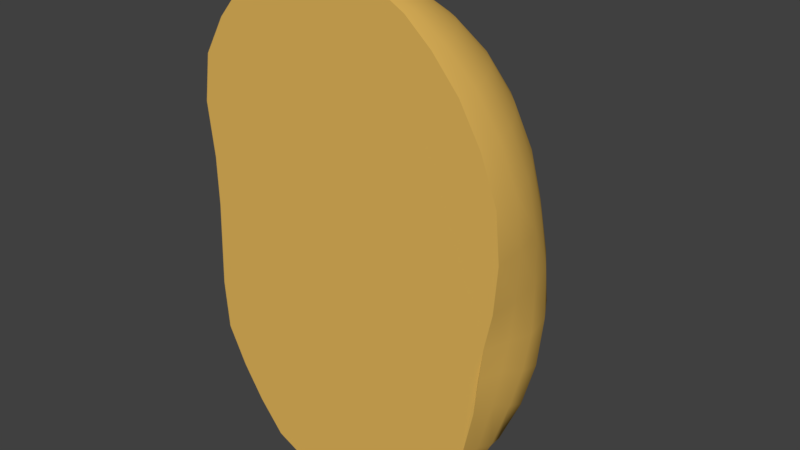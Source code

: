 # Source: Potato_Split.blend  (saved by Blender 2.78.0; exported with 4.5.12 LTS)
import bpy
from mathutils import Matrix  # noqa: F401  (used for matrix-valued properties, if any)

bpy.ops.wm.read_factory_settings(use_empty=True)
scene = bpy.context.scene
scene.name = 'Scene'

# ---- collections
col_collection_1 = bpy.data.collections.new('Collection 1'); scene.collection.children.link(col_collection_1)

# ---- materials (node trees are filled in below, after node groups)
mat_material_001 = bpy.data.materials.new('Material.001')
mat_material_001.alpha_threshold = 0.0
mat_material_001.use_transparent_shadow = False
mat_material_001.diffuse_color = (0.8, 0.4926, 0.1105, 1.0)
mat_material_001.roughness = 0.5
mat_material_001.specular_intensity = 0.5833

# ---- material node trees

# ---- world
world_world = bpy.data.worlds.new('World'); scene.world = world_world
world_world.color = (0.05088, 0.05088, 0.05088)
world_world.use_sun_shadow = False
world_world.sun_shadow_jitter_overblur = 0.0
world_world.cycles.sampling_method = 'MANUAL'

# ---- meshes
me_sphere_001 = bpy.data.meshes.new('Sphere.001')
me_sphere_001.from_pydata([(-0.0889, -0.009215, -1.037), (0.1568, -3.266e-07, 0.9808), (0.3025, -3.192e-07, 0.9239), (0.4526, -3.117e-07, 0.8315), (0.6041, -3.192e-07, 0.7071), (0.7285, -3.341e-07, 0.5556), (0.8209, -2.745e-07, 0.3827), (0.8461, -3.937e-07, 0.1951), (0.8119, 0.0209, 0.001622), (0.7655, 0.02343, -0.1445), (0.7626, -0.003843, -0.2577), (0.7481, -0.01384, -0.3958), (0.6902, -0.01721, -0.5871), (0.6037, -0.01675, -0.7932), (0.4193, -7.061e-06, -0.9238), (0.1749, -0.003526, -0.9919), (-0.01454, 0.001529, 1.002), (-0.2573, 0.006817, 0.9961), (-0.5277, 0.01316, 0.9597), (-0.7448, 0.01669, 0.8782), (-0.8963, 0.01669, 0.7539), (-1.021, 0.01669, 0.6023), (-1.055, 0.01156, 0.415), (-1.009, 0.002707, 0.202), (-1.008, 0.006299, 0.002207), (-1.064, 0.04789, -0.1874), (-1.108, 0.07259, -0.3891), (-1.077, 0.06484, -0.5865), (-0.9653, 0.06321, -0.7432), (-0.8378, 0.06007, -0.8775), (-0.6694, 0.03952, -0.9864), (-0.4074, 0.01056, -1.041)], [], [(2, 1, 16, 17, 18, 19, 20, 21, 22, 23, 24, 25, 26, 27, 28, 29, 30, 31, 0, 15, 14, 13, 12, 11, 10, 9, 8, 7, 6, 5, 4, 3)])
me_sphere_001.polygons.foreach_set('use_smooth', [True] * 1)
_uv = me_sphere_001.uv_layers.new(name='UVMap')
_uv.uv.foreach_set('vector', [0.6454, 0.8187, 0.6339, 0.8095, 0.6232, 0.7901, 0.6102, 0.7559, 0.5976, 0.7121, 0.5907, 0.6672, 0.5901, 0.6232, 0.5926, 0.5778, 0.6024, 0.538, 0.6181, 0.5043, 0.6305, 0.4669, 0.639, 0.4224, 0.6491, 0.3781, 0.663, 0.3454, 0.6789, 0.3316, 0.6942, 0.3238, 0.7102, 0.3269, 0.728, 0.3528, 0.7452, 0.3972, 0.7569, 0.4417, 0.7641, 0.4829, 0.7679, 0.5238, 0.7685, 0.5678, 0.766, 0.6132, 0.7604, 0.6583, 0.7512, 0.6995, 0.7371, 0.7312, 0.7221, 0.7604, 0.7074, 0.7879, 0.6916, 0.8077, 0.6754, 0.8192, 0.6594, 0.8218])
_ca = me_sphere_001.color_attributes.new('Col', 'BYTE_COLOR', 'CORNER')
_ca.data.foreach_set('color', [0.1248, 0.05127, 0.01681, 1.0, 0.1248, 0.05127, 0.01681, 1.0, 0.1274, 0.05286, 0.01764, 1.0, 0.1248, 0.05127, 0.01681, 1.0, 0.1248, 0.05127, 0.01681, 1.0, 0.1248, 0.05127, 0.01681, 1.0, 0.1248, 0.05127, 0.01681, 1.0, 0.1248, 0.05127, 0.01681, 1.0, 0.1248, 0.05127, 0.01681, 1.0, 0.1248, 0.05127, 0.01681, 1.0, 0.1248, 0.05127, 0.01681, 1.0, 0.1248, 0.05127, 0.01681, 1.0, 0.1248, 0.05127, 0.01681, 1.0, 0.1248, 0.05127, 0.01681, 1.0, 0.1248, 0.05127, 0.01681, 1.0, 0.1248, 0.05127, 0.01681, 1.0, 0.1248, 0.05127, 0.01681, 1.0, 0.1248, 0.05127, 0.01681, 1.0, 0.1248, 0.05127, 0.01681, 1.0, 0.1248, 0.05127, 0.01681, 1.0, 0.1248, 0.05127, 0.01681, 1.0, 0.1248, 0.05127, 0.01681, 1.0, 0.1248, 0.05127, 0.01681, 1.0, 0.2232, 0.1356, 0.08022, 1.0, 0.2789, 0.1845, 0.1195, 1.0, 0.1329, 0.05613, 0.01938, 1.0, 0.1248, 0.05127, 0.01681, 1.0, 0.1248, 0.05127, 0.01681, 1.0, 0.1248, 0.05127, 0.01681, 1.0, 0.1248, 0.05127, 0.01681, 1.0, 0.1248, 0.05127, 0.01681, 1.0, 0.1248, 0.05127, 0.01681, 1.0])
me_sphere_001.materials.append(mat_material_001)
me_sphere_001.use_remesh_preserve_volume = False
me_sphere_001.use_remesh_preserve_attributes = False
me_sphere_001.use_mirror_vertex_groups = False
me_sphere_001.update()
me_sphere = bpy.data.meshes.new('Sphere')
me_sphere.from_pydata([(0.01077, 0.1921, 0.9815), (0.03546, 0.3753, 0.9239), (0.07143, 0.5449, 0.8315), (0.1215, 0.6935, 0.7071), (0.1588, 0.8155, 0.5556), (0.1802, 0.9061, 0.3827), (0.1913, 0.9619, 0.1951), (0.1951, 0.9808, 7.55e-08), (0.1913, 0.9619, -0.1951), (0.1802, 0.9061, -0.3827), (0.1622, 0.8155, -0.5556), (0.1379, 0.6935, -0.7071), (0.1084, 0.5449, -0.8315), (0.07373, 0.3751, -0.9245), (0.0103, 0.1868, -0.9951), (0.04351, 0.1806, 0.9811), (0.0923, 0.3536, 0.9239), (0.1536, 0.5133, 0.8315), (0.2306, 0.6533, 0.7071), (0.2927, 0.7682, 0.5556), (0.3376, 0.8536, 0.3827), (0.3643, 0.9061, 0.1951), (0.3795, 0.9239, 7.55e-08), (0.3753, 0.9061, -0.1951), (0.3536, 0.8536, -0.3827), (0.3182, 0.7682, -0.5556), (0.2706, 0.6533, -0.7071), (0.2126, 0.5133, -0.8315), (0.1464, 0.3535, -0.9239), (0.05401, 0.1767, -0.992), (0.07364, 0.1623, 0.9809), (0.1451, 0.3182, 0.9239), (0.2283, 0.4619, 0.8315), (0.3241, 0.5879, 0.7071), (0.4034, 0.6913, 0.5556), (0.4625, 0.7682, 0.3827), (0.4989, 0.8155, 0.1951), (0.529, 0.8315, 7.55e-08), (0.544, 0.8155, -0.1951), (0.5133, 0.7682, -0.3827), (0.468, 0.6913, -0.5556), (0.4067, 0.5879, -0.7071), (0.3184, 0.4619, -0.8315), (0.2135, 0.3182, -0.9239), (0.09261, 0.1594, -0.9898), (0.1006, 0.138, 0.9808), (0.1938, 0.2706, 0.9239), (0.2963, 0.3928, 0.8315), (0.4071, 0.5, 0.7071), (0.4986, 0.5879, 0.5556), (0.5668, 0.6533, 0.3827), (0.6089, 0.6935, 0.1951), (0.6519, 0.7071, 7.55e-08), (0.6842, 0.6935, -0.1951), (0.6607, 0.6516, -0.3826), (0.6204, 0.5816, -0.5525), (0.5417, 0.4979, -0.7046), (0.4228, 0.3928, -0.8315), (0.2789, 0.2706, -0.9239), (0.1253, 0.1356, -0.9883), (0.1239, 0.1084, 0.9808), (0.238, 0.2126, 0.9239), (0.3589, 0.3087, 0.8315), (0.4849, 0.3928, 0.7071), (0.5883, 0.4619, 0.5556), (0.6652, 0.5133, 0.3827), (0.7125, 0.5449, 0.1951), (0.7512, 0.5556, 7.55e-08), (0.7727, 0.5409, -0.1951), (0.7743, 0.4859, -0.3706), (0.7378, 0.4226, -0.5265), (0.6519, 0.3643, -0.6866), (0.5136, 0.3071, -0.8281), (0.3372, 0.2126, -0.9239), (0.1507, 0.1062, -0.9876), (-0.0889, -0.009215, -1.037), (0.142, 0.07466, 0.9808), (0.2734, 0.1464, 0.9239), (0.4103, 0.2126, 0.8315), (0.5503, 0.2706, 0.7071), (0.6652, 0.3182, 0.5556), (0.7505, 0.3536, 0.3827), (0.7967, 0.3753, 0.1951), (0.8025, 0.3827, 7.55e-08), (0.8114, 0.3623, -0.1866), (0.7989, 0.3231, -0.3284), (0.7631, 0.2798, -0.4703), (0.6954, 0.2293, -0.6463), (0.5778, 0.1984, -0.8174), (0.3818, 0.1464, -0.9239), (0.1672, 0.07224, -0.9884), (0.1531, 0.03806, 0.9808), (0.2952, 0.07466, 0.9239), (0.4419, 0.1084, 0.8315), (0.5905, 0.1379, 0.7071), (0.7125, 0.1622, 0.5556), (0.8031, 0.1802, 0.3827), (0.8356, 0.1913, 0.1951), (0.8156, 0.1992, 7.55e-08), (0.7937, 0.1937, -0.1622), (0.7787, 0.1668, -0.28), (0.7516, 0.1438, -0.4166), (0.6979, 0.1082, -0.6056), (0.604, 0.08755, -0.8026), (0.4098, 0.07466, -0.9239), (0.1756, 0.0352, -0.9898), (0.1568, -3.266e-07, 0.9808), (0.3025, -3.192e-07, 0.9239), (0.4526, -3.117e-07, 0.8315), (0.6041, -3.192e-07, 0.7071), (0.7285, -3.341e-07, 0.5556), (0.8209, -2.745e-07, 0.3827), (0.8461, -3.937e-07, 0.1951), (0.8119, 0.0209, 0.001622), (0.7655, 0.02343, -0.1445), (0.7626, -0.003843, -0.2577), (0.7481, -0.01384, -0.3958), (0.6902, -0.01721, -0.5871), (0.6037, -0.01675, -0.7932), (0.4193, -7.061e-06, -0.9238), (0.1749, -0.003526, -0.9919), (-0.01454, 0.001529, 1.002), (-0.2573, 0.006817, 0.9961), (-0.5277, 0.01316, 0.9597), (-0.7448, 0.01669, 0.8782), (-0.8963, 0.01669, 0.7539), (-1.021, 0.01669, 0.6023), (-1.055, 0.01156, 0.415), (-1.009, 0.002707, 0.202), (-1.008, 0.006299, 0.002207), (-1.064, 0.04789, -0.1874), (-1.108, 0.07259, -0.3891), (-1.077, 0.06484, -0.5865), (-0.9653, 0.06321, -0.7432), (-0.8378, 0.06007, -0.8775), (-0.6694, 0.03952, -0.9864), (-0.4074, 0.01056, -1.041), (-0.2518, 0.0447, 0.9956), (-0.5141, 0.08727, 0.9582), (-0.7224, 0.124, 0.8753), (-0.8643, 0.153, 0.7493), (-0.9799, 0.1767, 0.5962), (-1.018, 0.19, 0.4103), (-0.9827, 0.1933, 0.2002), (-0.9922, 0.2045, 0.003282), (-1.028, 0.2455, -0.1761), (-1.032, 0.2605, -0.3649), (-0.9823, 0.2372, -0.5543), (-0.8839, 0.2099, -0.7156), (-0.7767, 0.1749, -0.8569), (-0.6344, 0.1183, -0.9747), (-0.3903, 0.05036, -1.036), (-0.2353, 0.08082, 0.9943), (-0.4745, 0.1576, 0.9538), (-0.6609, 0.2256, 0.868), (-0.7797, 0.2817, 0.7383), (-0.8758, 0.3277, 0.5822), (-0.9189, 0.3593, 0.3988), (-0.9111, 0.3758, 0.1963), (-0.9309, 0.3885, 0.002024), (-0.959, 0.4189, -0.1798), (-0.9372, 0.4223, -0.3587), (-0.8609, 0.3851, -0.5365), (-0.7705, 0.3374, -0.6962), (-0.6894, 0.277, -0.8409), (-0.5744, 0.1908, -0.9623), (-0.3596, 0.08692, -1.03), (-0.2094, 0.1138, 0.9923), (-0.4136, 0.2217, 0.9474), (-0.5695, 0.3183, 0.858), (-0.6603, 0.3994, 0.725), (-0.7367, 0.4662, 0.5668), (-0.7864, 0.5151, 0.3872), (-0.8155, 0.5449, 0.1951), (-0.8319, 0.556, 0.000135), (-0.8413, 0.5662, -0.1876), (-0.8155, 0.5523, -0.369), (-0.7407, 0.5026, -0.5413), (-0.6486, 0.4386, -0.6933), (-0.5801, 0.3586, -0.8335), (-0.4901, 0.2506, -0.9518), (-0.3172, 0.1188, -1.024), (-0.177, 0.1425, 0.9899), (-0.3374, 0.2773, 0.9403), (-0.4583, 0.399, 0.8476), (-0.5297, 0.5027, 0.7144), (-0.5932, 0.5886, 0.5569), (-0.6533, 0.6533, 0.3827), (-0.6935, 0.6935, 0.1951), (-0.7071, 0.7071, 7.55e-08), (-0.6969, 0.6963, -0.1941), (-0.6667, 0.6644, -0.3788), (-0.6055, 0.6024, -0.5505), (-0.5273, 0.5225, -0.6992), (-0.4558, 0.4237, -0.83), (-0.39, 0.2974, -0.9437), (-0.2661, 0.1451, -1.018), (-0.1402, 0.1659, 0.9875), (-0.2528, 0.3227, 0.9336), (-0.3383, 0.4651, 0.8388), (-0.3981, 0.5886, 0.7084), (-0.4619, 0.6913, 0.5556), (-0.5133, 0.7682, 0.3827), (-0.5449, 0.8155, 0.1951), (-0.5556, 0.8315, 7.55e-08), (-0.5449, 0.8155, -0.1951), (-0.5133, 0.7682, -0.3827), (-0.4625, 0.6918, -0.5554), (-0.3991, 0.5931, -0.7053), (-0.332, 0.4759, -0.8294), (-0.2839, 0.3328, -0.9376), (-0.2095, 0.1655, -1.012), (-0.1014, 0.183, 0.9853), (-0.1699, 0.3561, 0.9285), (-0.2194, 0.5143, 0.8331), (-0.2706, 0.6533, 0.7071), (-0.3182, 0.7682, 0.5556), (-0.3536, 0.8536, 0.3827), (-0.3753, 0.9061, 0.1951), (-0.3827, 0.9239, 7.55e-08), (-0.3753, 0.9061, -0.1951), (-0.3536, 0.8536, -0.3827), (-0.3182, 0.7682, -0.5556), (-0.2706, 0.6533, -0.7071), (-0.2169, 0.5164, -0.8306), (-0.1807, 0.3584, -0.9329), (-0.1508, 0.1798, -1.007), (-0.06245, 0.1933, 0.9836), (-0.0937, 0.3765, 0.9254), (-0.1136, 0.5449, 0.8315), (-0.1379, 0.6935, 0.7071), (-0.1622, 0.8155, 0.5556), (-0.1802, 0.9061, 0.3827), (-0.1913, 0.9619, 0.1951), (-0.1951, 0.9808, 7.55e-08), (-0.1913, 0.9619, -0.1951), (-0.1802, 0.9061, -0.3827), (-0.1622, 0.8155, -0.5556), (-0.1379, 0.6935, -0.7071), (-0.1084, 0.5449, -0.8315), (-0.08639, 0.375, -0.9292), (-0.09312, 0.1881, -1.003), (-0.02472, 0.1964, 0.9823), (-0.02592, 0.383, 0.9241), (-0.01807, 0.5556, 0.8315), (-0.003493, 0.7071, 0.7071), (2.722e-07, 0.8315, 0.5556), (6.357e-08, 0.9239, 0.3827), (2.573e-07, 0.9808, 0.1951), (2.722e-07, 1.0, 7.55e-08), (2.573e-07, 0.9808, -0.1951), (6.357e-08, 0.9239, -0.3827), (2.722e-07, 0.8315, -0.5556), (1.53e-07, 0.7071, -0.7071), (1.232e-07, 0.5556, -0.8315), (-0.003507, 0.3819, -0.9262), (-0.03885, 0.1904, -0.9988)], [], [(242, 121, 0), (75, 256, 14), (250, 249, 7, 8), (243, 242, 0, 1), (251, 250, 8, 9), (244, 243, 1, 2), (252, 251, 9, 10), (245, 244, 2, 3), (253, 252, 10, 11), (246, 245, 3, 4), (254, 253, 11, 12), (247, 246, 4, 5), (255, 254, 12, 13), (248, 247, 5, 6), (256, 255, 13, 14), (249, 248, 6, 7), (6, 5, 20, 21), (14, 13, 28, 29), (7, 6, 21, 22), (0, 121, 15), (75, 14, 29), (8, 7, 22, 23), (1, 0, 15, 16), (9, 8, 23, 24), (2, 1, 16, 17), (10, 9, 24, 25), (3, 2, 17, 18), (11, 10, 25, 26), (4, 3, 18, 19), (12, 11, 26, 27), (5, 4, 19, 20), (13, 12, 27, 28), (25, 24, 39, 40), (18, 17, 32, 33), (26, 25, 40, 41), (19, 18, 33, 34), (27, 26, 41, 42), (20, 19, 34, 35), (28, 27, 42, 43), (21, 20, 35, 36), (29, 28, 43, 44), (22, 21, 36, 37), (15, 121, 30), (75, 29, 44), (23, 22, 37, 38), (16, 15, 30, 31), (24, 23, 38, 39), (17, 16, 31, 32), (44, 43, 58, 59), (37, 36, 51, 52), (30, 121, 45), (75, 44, 59), (38, 37, 52, 53), (31, 30, 45, 46), (39, 38, 53, 54), (32, 31, 46, 47), (40, 39, 54, 55), (33, 32, 47, 48), (41, 40, 55, 56), (34, 33, 48, 49), (42, 41, 56, 57), (35, 34, 49, 50), (43, 42, 57, 58), (36, 35, 50, 51), (56, 55, 70, 71), (49, 48, 63, 64), (57, 56, 71, 72), (50, 49, 64, 65), (58, 57, 72, 73), (51, 50, 65, 66), (59, 58, 73, 74), (52, 51, 66, 67), (45, 121, 60), (75, 59, 74), (53, 52, 67, 68), (46, 45, 60, 61), (54, 53, 68, 69), (47, 46, 61, 62), (55, 54, 69, 70), (48, 47, 62, 63), (60, 121, 76), (75, 74, 90), (68, 67, 83, 84), (61, 60, 76, 77), (69, 68, 84, 85), (62, 61, 77, 78), (70, 69, 85, 86), (63, 62, 78, 79), (71, 70, 86, 87), (64, 63, 79, 80), (72, 71, 87, 88), (65, 64, 80, 81), (73, 72, 88, 89), (66, 65, 81, 82), (74, 73, 89, 90), (67, 66, 82, 83), (80, 79, 94, 95), (88, 87, 102, 103), (81, 80, 95, 96), (89, 88, 103, 104), (82, 81, 96, 97), (90, 89, 104, 105), (83, 82, 97, 98), (76, 121, 91), (75, 90, 105), (84, 83, 98, 99), (77, 76, 91, 92), (85, 84, 99, 100), (78, 77, 92, 93), (86, 85, 100, 101), (79, 78, 93, 94), (87, 86, 101, 102), (99, 98, 113, 114), (92, 91, 106, 107), (100, 99, 114, 115), (93, 92, 107, 108), (101, 100, 115, 116), (94, 93, 108, 109), (102, 101, 116, 117), (95, 94, 109, 110), (103, 102, 117, 118), (96, 95, 110, 111), (104, 103, 118, 119), (97, 96, 111, 112), (105, 104, 119, 120), (98, 97, 112, 113), (91, 121, 106), (75, 105, 120), (124, 123, 138, 139), (132, 131, 146, 147), (125, 124, 139, 140), (133, 132, 147, 148), (126, 125, 140, 141), (134, 133, 148, 149), (127, 126, 141, 142), (135, 134, 149, 150), (128, 127, 142, 143), (136, 135, 150, 151), (129, 128, 143, 144), (122, 121, 137), (75, 136, 151), (130, 129, 144, 145), (123, 122, 137, 138), (131, 130, 145, 146), (143, 142, 157, 158), (151, 150, 165, 166), (144, 143, 158, 159), (137, 121, 152), (75, 151, 166), (145, 144, 159, 160), (138, 137, 152, 153), (146, 145, 160, 161), (139, 138, 153, 154), (147, 146, 161, 162), (140, 139, 154, 155), (148, 147, 162, 163), (141, 140, 155, 156), (149, 148, 163, 164), (142, 141, 156, 157), (150, 149, 164, 165), (162, 161, 176, 177), (155, 154, 169, 170), (163, 162, 177, 178), (156, 155, 170, 171), (164, 163, 178, 179), (157, 156, 171, 172), (165, 164, 179, 180), (158, 157, 172, 173), (166, 165, 180, 181), (159, 158, 173, 174), (152, 121, 167), (75, 166, 181), (160, 159, 174, 175), (153, 152, 167, 168), (161, 160, 175, 176), (154, 153, 168, 169), (181, 180, 195, 196), (174, 173, 188, 189), (167, 121, 182), (75, 181, 196), (175, 174, 189, 190), (168, 167, 182, 183), (176, 175, 190, 191), (169, 168, 183, 184), (177, 176, 191, 192), (170, 169, 184, 185), (178, 177, 192, 193), (171, 170, 185, 186), (179, 178, 193, 194), (172, 171, 186, 187), (180, 179, 194, 195), (173, 172, 187, 188), (185, 184, 199, 200), (193, 192, 207, 208), (186, 185, 200, 201), (194, 193, 208, 209), (187, 186, 201, 202), (195, 194, 209, 210), (188, 187, 202, 203), (196, 195, 210, 211), (189, 188, 203, 204), (182, 121, 197), (75, 196, 211), (190, 189, 204, 205), (183, 182, 197, 198), (191, 190, 205, 206), (184, 183, 198, 199), (192, 191, 206, 207), (204, 203, 218, 219), (197, 121, 212), (75, 211, 226), (205, 204, 219, 220), (198, 197, 212, 213), (206, 205, 220, 221), (199, 198, 213, 214), (207, 206, 221, 222), (200, 199, 214, 215), (208, 207, 222, 223), (201, 200, 215, 216), (209, 208, 223, 224), (202, 201, 216, 217), (210, 209, 224, 225), (203, 202, 217, 218), (211, 210, 225, 226), (223, 222, 237, 238), (216, 215, 230, 231), (224, 223, 238, 239), (217, 216, 231, 232), (225, 224, 239, 240), (218, 217, 232, 233), (226, 225, 240, 241), (219, 218, 233, 234), (212, 121, 227), (75, 226, 241), (220, 219, 234, 235), (213, 212, 227, 228), (221, 220, 235, 236), (214, 213, 228, 229), (222, 221, 236, 237), (215, 214, 229, 230), (75, 241, 256), (235, 234, 249, 250), (228, 227, 242, 243), (236, 235, 250, 251), (229, 228, 243, 244), (237, 236, 251, 252), (230, 229, 244, 245), (238, 237, 252, 253), (231, 230, 245, 246), (239, 238, 253, 254), (232, 231, 246, 247), (240, 239, 254, 255), (233, 232, 247, 248), (241, 240, 255, 256), (234, 233, 248, 249), (227, 121, 242)])
me_sphere.polygons.foreach_set('use_smooth', [True] * 256)
_uv = me_sphere.uv_layers.new(name='UVMap')
_uv.uv.foreach_set('vector', [0.3018, 0.7811, 0.2815, 0.7845, 0.3006, 0.7826, 0.286, 0.2722, 0.3011, 0.2696, 0.2999, 0.2653, 0.3778, 0.4349, 0.3819, 0.4873, 0.381, 0.4768, 0.3767, 0.4215, 0.3216, 0.7651, 0.3018, 0.7811, 0.3006, 0.7826, 0.3198, 0.7678, 0.3703, 0.3878, 0.3778, 0.4349, 0.3767, 0.4215, 0.3688, 0.3727, 0.3399, 0.7377, 0.3216, 0.7651, 0.3198, 0.7678, 0.3379, 0.7409, 0.3597, 0.3476, 0.3703, 0.3878, 0.3688, 0.3727, 0.3579, 0.3324, 0.3559, 0.6994, 0.3399, 0.7377, 0.3379, 0.7409, 0.354, 0.7023, 0.3469, 0.3152, 0.3597, 0.3476, 0.3579, 0.3324, 0.3448, 0.3014, 0.3687, 0.652, 0.3559, 0.6994, 0.354, 0.7023, 0.3671, 0.6528, 0.3324, 0.2913, 0.3469, 0.3152, 0.3448, 0.3014, 0.3303, 0.2801, 0.3774, 0.5987, 0.3687, 0.652, 0.3671, 0.6528, 0.3763, 0.5961, 0.3168, 0.2759, 0.3324, 0.2913, 0.3303, 0.2801, 0.3151, 0.2682, 0.3818, 0.5428, 0.3774, 0.5987, 0.3763, 0.5961, 0.3809, 0.5362, 0.3011, 0.2696, 0.3168, 0.2759, 0.3151, 0.2682, 0.2999, 0.2653, 0.3819, 0.4873, 0.3818, 0.5428, 0.3809, 0.5362, 0.381, 0.4768, 0.3809, 0.5362, 0.3763, 0.5961, 0.3704, 0.5936, 0.3751, 0.5297, 0.2999, 0.2653, 0.3151, 0.2682, 0.3121, 0.2608, 0.2983, 0.2616, 0.381, 0.4768, 0.3809, 0.5362, 0.3751, 0.5297, 0.3752, 0.4661, 0.3006, 0.7826, 0.2815, 0.7845, 0.2986, 0.784, 0.286, 0.2722, 0.2999, 0.2653, 0.2983, 0.2616, 0.3767, 0.4215, 0.381, 0.4768, 0.3752, 0.4661, 0.371, 0.4076, 0.3198, 0.7678, 0.3006, 0.7826, 0.2986, 0.784, 0.3164, 0.7702, 0.3688, 0.3727, 0.3767, 0.4215, 0.371, 0.4076, 0.3631, 0.3573, 0.3379, 0.7409, 0.3198, 0.7678, 0.3164, 0.7702, 0.3334, 0.7437, 0.3579, 0.3324, 0.3688, 0.3727, 0.3631, 0.3573, 0.3525, 0.3171, 0.354, 0.7023, 0.3379, 0.7409, 0.3334, 0.7437, 0.3487, 0.7046, 0.3448, 0.3014, 0.3579, 0.3324, 0.3525, 0.3171, 0.3399, 0.2878, 0.3671, 0.6528, 0.354, 0.7023, 0.3487, 0.7046, 0.3614, 0.6534, 0.3303, 0.2801, 0.3448, 0.3014, 0.3399, 0.2878, 0.3262, 0.2692, 0.3763, 0.5961, 0.3671, 0.6528, 0.3614, 0.6534, 0.3704, 0.5936, 0.3151, 0.2682, 0.3303, 0.2801, 0.3262, 0.2692, 0.3121, 0.2608, 0.3525, 0.3171, 0.3631, 0.3573, 0.3529, 0.3425, 0.3433, 0.3027, 0.3487, 0.7046, 0.3334, 0.7437, 0.3264, 0.7461, 0.3399, 0.7065, 0.3399, 0.2878, 0.3525, 0.3171, 0.3433, 0.3027, 0.332, 0.2751, 0.3614, 0.6534, 0.3487, 0.7046, 0.3399, 0.7065, 0.3513, 0.6538, 0.3262, 0.2692, 0.3399, 0.2878, 0.332, 0.2751, 0.32, 0.2593, 0.3704, 0.5936, 0.3614, 0.6534, 0.3513, 0.6538, 0.3595, 0.5914, 0.3121, 0.2608, 0.3262, 0.2692, 0.32, 0.2593, 0.3078, 0.2542, 0.3751, 0.5297, 0.3704, 0.5936, 0.3595, 0.5914, 0.3639, 0.5245, 0.2983, 0.2616, 0.3121, 0.2608, 0.3078, 0.2542, 0.296, 0.2583, 0.3752, 0.4661, 0.3751, 0.5297, 0.3639, 0.5245, 0.364, 0.4571, 0.2986, 0.784, 0.2815, 0.7845, 0.2959, 0.7852, 0.286, 0.2722, 0.2983, 0.2616, 0.296, 0.2583, 0.371, 0.4076, 0.3752, 0.4661, 0.364, 0.4571, 0.3601, 0.3941, 0.3164, 0.7702, 0.2986, 0.784, 0.2959, 0.7852, 0.3114, 0.7723, 0.3631, 0.3573, 0.371, 0.4076, 0.3601, 0.3941, 0.3529, 0.3425, 0.3334, 0.7437, 0.3164, 0.7702, 0.3114, 0.7723, 0.3264, 0.7461, 0.296, 0.2583, 0.3078, 0.2542, 0.3024, 0.2487, 0.2934, 0.2557, 0.364, 0.4571, 0.3639, 0.5245, 0.3475, 0.5204, 0.3475, 0.45, 0.2959, 0.7852, 0.2815, 0.7845, 0.2926, 0.7862, 0.286, 0.2722, 0.296, 0.2583, 0.2934, 0.2557, 0.3601, 0.3941, 0.364, 0.4571, 0.3475, 0.45, 0.3441, 0.3828, 0.3114, 0.7723, 0.2959, 0.7852, 0.2926, 0.7862, 0.305, 0.774, 0.3529, 0.3425, 0.3601, 0.3941, 0.3441, 0.3828, 0.3382, 0.3295, 0.3264, 0.7461, 0.3114, 0.7723, 0.305, 0.774, 0.317, 0.748, 0.3433, 0.3027, 0.3529, 0.3425, 0.3382, 0.3295, 0.3304, 0.2901, 0.3399, 0.7065, 0.3264, 0.7461, 0.317, 0.748, 0.3279, 0.7079, 0.332, 0.2751, 0.3433, 0.3027, 0.3304, 0.2901, 0.3214, 0.2643, 0.3513, 0.6538, 0.3399, 0.7065, 0.3279, 0.7079, 0.3372, 0.6539, 0.32, 0.2593, 0.332, 0.2751, 0.3214, 0.2643, 0.3119, 0.251, 0.3595, 0.5914, 0.3513, 0.6538, 0.3372, 0.6539, 0.3439, 0.5896, 0.3078, 0.2542, 0.32, 0.2593, 0.3119, 0.251, 0.3024, 0.2487, 0.3639, 0.5245, 0.3595, 0.5914, 0.3439, 0.5896, 0.3475, 0.5204, 0.3214, 0.2643, 0.3304, 0.2901, 0.3144, 0.2806, 0.3085, 0.2561, 0.3372, 0.6539, 0.3279, 0.7079, 0.3129, 0.7089, 0.3193, 0.6538, 0.3119, 0.251, 0.3214, 0.2643, 0.3085, 0.2561, 0.3023, 0.2448, 0.3439, 0.5896, 0.3372, 0.6539, 0.3193, 0.6538, 0.3241, 0.5878, 0.3024, 0.2487, 0.3119, 0.251, 0.3023, 0.2448, 0.2961, 0.2447, 0.3475, 0.5204, 0.3439, 0.5896, 0.3241, 0.5878, 0.3267, 0.5166, 0.2934, 0.2557, 0.3024, 0.2487, 0.2961, 0.2447, 0.2903, 0.2538, 0.3475, 0.45, 0.3475, 0.5204, 0.3267, 0.5166, 0.3264, 0.4437, 0.2926, 0.7862, 0.2815, 0.7845, 0.2888, 0.7869, 0.286, 0.2722, 0.2934, 0.2557, 0.2903, 0.2538, 0.3441, 0.3828, 0.3475, 0.45, 0.3264, 0.4437, 0.3235, 0.374, 0.305, 0.774, 0.2926, 0.7862, 0.2888, 0.7869, 0.2973, 0.7753, 0.3382, 0.3295, 0.3441, 0.3828, 0.3235, 0.374, 0.3195, 0.3194, 0.317, 0.748, 0.305, 0.774, 0.2973, 0.7753, 0.3056, 0.7494, 0.3304, 0.2901, 0.3382, 0.3295, 0.3195, 0.3194, 0.3144, 0.2806, 0.3279, 0.7079, 0.317, 0.748, 0.3056, 0.7494, 0.3129, 0.7089, 0.2888, 0.7869, 0.2815, 0.7845, 0.2846, 0.7873, 0.286, 0.2722, 0.2903, 0.2538, 0.287, 0.2528, 0.3235, 0.374, 0.3264, 0.4437, 0.3016, 0.4393, 0.2996, 0.3684, 0.2973, 0.7753, 0.2888, 0.7869, 0.2846, 0.7873, 0.2888, 0.7759, 0.3195, 0.3194, 0.3235, 0.374, 0.2996, 0.3684, 0.298, 0.3135, 0.3056, 0.7494, 0.2973, 0.7753, 0.2888, 0.7759, 0.2927, 0.7502, 0.3144, 0.2806, 0.3195, 0.3194, 0.298, 0.3135, 0.2962, 0.275, 0.3129, 0.7089, 0.3056, 0.7494, 0.2927, 0.7502, 0.2958, 0.7094, 0.3085, 0.2561, 0.3144, 0.2806, 0.2962, 0.275, 0.294, 0.2514, 0.3193, 0.6538, 0.3129, 0.7089, 0.2958, 0.7094, 0.2986, 0.6535, 0.3023, 0.2448, 0.3085, 0.2561, 0.294, 0.2514, 0.2916, 0.2413, 0.3241, 0.5878, 0.3193, 0.6538, 0.2986, 0.6535, 0.3008, 0.5862, 0.2961, 0.2447, 0.3023, 0.2448, 0.2916, 0.2413, 0.2892, 0.2425, 0.3267, 0.5166, 0.3241, 0.5878, 0.3008, 0.5862, 0.3022, 0.5136, 0.2903, 0.2538, 0.2961, 0.2447, 0.2892, 0.2425, 0.287, 0.2528, 0.3264, 0.4437, 0.3267, 0.5166, 0.3022, 0.5136, 0.3016, 0.4393, 0.2986, 0.6535, 0.2958, 0.7094, 0.2779, 0.7089, 0.2768, 0.6529, 0.2916, 0.2413, 0.294, 0.2514, 0.2788, 0.2506, 0.2805, 0.2407, 0.3008, 0.5862, 0.2986, 0.6535, 0.2768, 0.6529, 0.2763, 0.5855, 0.2892, 0.2425, 0.2916, 0.2413, 0.2805, 0.2407, 0.2821, 0.2421, 0.3022, 0.5136, 0.3008, 0.5862, 0.2763, 0.5855, 0.2763, 0.5126, 0.287, 0.2528, 0.2892, 0.2425, 0.2821, 0.2421, 0.2837, 0.2526, 0.3016, 0.4393, 0.3022, 0.5136, 0.2763, 0.5126, 0.2754, 0.4382, 0.2846, 0.7873, 0.2815, 0.7845, 0.2803, 0.7872, 0.286, 0.2722, 0.287, 0.2528, 0.2837, 0.2526, 0.2996, 0.3684, 0.3016, 0.4393, 0.2754, 0.4382, 0.2743, 0.3672, 0.2888, 0.7759, 0.2846, 0.7873, 0.2803, 0.7872, 0.28, 0.7758, 0.298, 0.3135, 0.2996, 0.3684, 0.2743, 0.3672, 0.2753, 0.3124, 0.2927, 0.7502, 0.2888, 0.7759, 0.28, 0.7758, 0.2792, 0.7499, 0.2962, 0.275, 0.298, 0.3135, 0.2753, 0.3124, 0.277, 0.274, 0.2958, 0.7094, 0.2927, 0.7502, 0.2792, 0.7499, 0.2779, 0.7089, 0.294, 0.2514, 0.2962, 0.275, 0.277, 0.274, 0.2788, 0.2506, 0.2743, 0.3672, 0.2754, 0.4382, 0.25, 0.4406, 0.2498, 0.3706, 0.28, 0.7758, 0.2803, 0.7872, 0.2761, 0.7867, 0.2713, 0.7747, 0.2753, 0.3124, 0.2743, 0.3672, 0.2498, 0.3706, 0.2533, 0.3161, 0.2792, 0.7499, 0.28, 0.7758, 0.2713, 0.7747, 0.2661, 0.7486, 0.277, 0.274, 0.2753, 0.3124, 0.2533, 0.3161, 0.2584, 0.2777, 0.2779, 0.7089, 0.2792, 0.7499, 0.2661, 0.7486, 0.2604, 0.7076, 0.2788, 0.2506, 0.277, 0.274, 0.2584, 0.2777, 0.264, 0.2537, 0.2768, 0.6529, 0.2779, 0.7089, 0.2604, 0.7076, 0.2557, 0.652, 0.2805, 0.2407, 0.2788, 0.2506, 0.264, 0.2537, 0.2697, 0.243, 0.2763, 0.5855, 0.2768, 0.6529, 0.2557, 0.652, 0.2525, 0.5855, 0.2821, 0.2421, 0.2805, 0.2407, 0.2697, 0.243, 0.2751, 0.2436, 0.2763, 0.5126, 0.2763, 0.5855, 0.2525, 0.5855, 0.2512, 0.5138, 0.2837, 0.2526, 0.2821, 0.2421, 0.2751, 0.2436, 0.2804, 0.2534, 0.2754, 0.4382, 0.2763, 0.5126, 0.2512, 0.5138, 0.25, 0.4406, 0.2803, 0.7872, 0.2815, 0.7845, 0.2761, 0.7867, 0.286, 0.2722, 0.2837, 0.2526, 0.2804, 0.2534, 0.2995, 0.7234, 0.295, 0.7507, 0.3012, 0.7516, 0.3079, 0.7243, 0.3074, 0.4244, 0.3084, 0.4607, 0.3204, 0.4603, 0.3179, 0.4235, 0.302, 0.6908, 0.2995, 0.7234, 0.3079, 0.7243, 0.3122, 0.6911, 0.3057, 0.3912, 0.3074, 0.4244, 0.3179, 0.4235, 0.3147, 0.3895, 0.3039, 0.6556, 0.302, 0.6908, 0.3122, 0.6911, 0.3153, 0.655, 0.3038, 0.3602, 0.3057, 0.3912, 0.3147, 0.3895, 0.3109, 0.3581, 0.3039, 0.6156, 0.3039, 0.6556, 0.3153, 0.655, 0.3165, 0.6146, 0.2999, 0.3299, 0.3038, 0.3602, 0.3109, 0.3581, 0.3049, 0.328, 0.3026, 0.5713, 0.3039, 0.6156, 0.3165, 0.6146, 0.316, 0.57, 0.2936, 0.3, 0.2999, 0.3299, 0.3049, 0.328, 0.2962, 0.2987, 0.3027, 0.5314, 0.3026, 0.5713, 0.316, 0.57, 0.3166, 0.5302, 0.2884, 0.7712, 0.2815, 0.7845, 0.2919, 0.7719, 0.286, 0.2722, 0.2936, 0.3, 0.2962, 0.2987, 0.3063, 0.4964, 0.3027, 0.5314, 0.3166, 0.5302, 0.3196, 0.4959, 0.295, 0.7507, 0.2884, 0.7712, 0.2919, 0.7719, 0.3012, 0.7516, 0.3084, 0.4607, 0.3063, 0.4964, 0.3196, 0.4959, 0.3204, 0.4603, 0.316, 0.57, 0.3165, 0.6146, 0.3283, 0.6116, 0.3289, 0.5675, 0.2962, 0.2987, 0.3049, 0.328, 0.3093, 0.3243, 0.2984, 0.2964, 0.3166, 0.5302, 0.316, 0.57, 0.3289, 0.5675, 0.3295, 0.5274, 0.2919, 0.7719, 0.2815, 0.7845, 0.2949, 0.7728, 0.286, 0.2722, 0.2962, 0.2987, 0.2984, 0.2964, 0.3196, 0.4959, 0.3166, 0.5302, 0.3295, 0.5274, 0.3315, 0.4915, 0.3012, 0.7516, 0.2919, 0.7719, 0.2949, 0.7728, 0.3068, 0.7527, 0.3204, 0.4603, 0.3196, 0.4959, 0.3315, 0.4915, 0.3311, 0.4559, 0.3079, 0.7243, 0.3012, 0.7516, 0.3068, 0.7527, 0.3155, 0.7249, 0.3179, 0.4235, 0.3204, 0.4603, 0.3311, 0.4559, 0.3273, 0.4188, 0.3122, 0.6911, 0.3079, 0.7243, 0.3155, 0.7249, 0.3215, 0.6905, 0.3147, 0.3895, 0.3179, 0.4235, 0.3273, 0.4188, 0.3226, 0.3844, 0.3153, 0.655, 0.3122, 0.6911, 0.3215, 0.6905, 0.3259, 0.6528, 0.3109, 0.3581, 0.3147, 0.3895, 0.3226, 0.3844, 0.3171, 0.3534, 0.3165, 0.6146, 0.3153, 0.655, 0.3259, 0.6528, 0.3283, 0.6116, 0.3049, 0.328, 0.3109, 0.3581, 0.3171, 0.3534, 0.3093, 0.3243, 0.3273, 0.4188, 0.3311, 0.4559, 0.3399, 0.4469, 0.335, 0.4098, 0.3215, 0.6905, 0.3155, 0.7249, 0.3224, 0.7256, 0.3301, 0.6898, 0.3226, 0.3844, 0.3273, 0.4188, 0.335, 0.4098, 0.329, 0.3757, 0.3259, 0.6528, 0.3215, 0.6905, 0.3301, 0.6898, 0.336, 0.6502, 0.3171, 0.3534, 0.3226, 0.3844, 0.329, 0.3757, 0.3219, 0.3456, 0.3283, 0.6116, 0.3259, 0.6528, 0.336, 0.6502, 0.3397, 0.6081, 0.3093, 0.3243, 0.3171, 0.3534, 0.3219, 0.3456, 0.3126, 0.3185, 0.3289, 0.5675, 0.3283, 0.6116, 0.3397, 0.6081, 0.3415, 0.5651, 0.2984, 0.2964, 0.3093, 0.3243, 0.3126, 0.3185, 0.3001, 0.2931, 0.3295, 0.5274, 0.3289, 0.5675, 0.3415, 0.5651, 0.3417, 0.5232, 0.2949, 0.7728, 0.2815, 0.7845, 0.2975, 0.7739, 0.286, 0.2722, 0.2984, 0.2964, 0.3001, 0.2931, 0.3315, 0.4915, 0.3295, 0.5274, 0.3417, 0.5232, 0.3418, 0.4844, 0.3068, 0.7527, 0.2949, 0.7728, 0.2975, 0.7739, 0.3116, 0.7539, 0.3311, 0.4559, 0.3315, 0.4915, 0.3418, 0.4844, 0.3399, 0.4469, 0.3155, 0.7249, 0.3068, 0.7527, 0.3116, 0.7539, 0.3224, 0.7256, 0.3001, 0.2931, 0.3126, 0.3185, 0.3149, 0.3108, 0.3013, 0.289, 0.3417, 0.5232, 0.3415, 0.5651, 0.3533, 0.5622, 0.3534, 0.5184, 0.2975, 0.7739, 0.2815, 0.7845, 0.2996, 0.7751, 0.286, 0.2722, 0.3001, 0.2931, 0.3013, 0.289, 0.3418, 0.4844, 0.3417, 0.5232, 0.3534, 0.5184, 0.3514, 0.476, 0.3116, 0.7539, 0.2975, 0.7739, 0.2996, 0.7751, 0.3156, 0.7555, 0.3399, 0.4469, 0.3418, 0.4844, 0.3514, 0.476, 0.3478, 0.4362, 0.3224, 0.7256, 0.3116, 0.7539, 0.3156, 0.7555, 0.3285, 0.7266, 0.335, 0.4098, 0.3399, 0.4469, 0.3478, 0.4362, 0.3418, 0.3985, 0.3301, 0.6898, 0.3224, 0.7256, 0.3285, 0.7266, 0.3382, 0.6898, 0.329, 0.3757, 0.335, 0.4098, 0.3418, 0.3985, 0.3344, 0.3648, 0.336, 0.6502, 0.3301, 0.6898, 0.3382, 0.6898, 0.3456, 0.6487, 0.3219, 0.3456, 0.329, 0.3757, 0.3344, 0.3648, 0.3257, 0.3356, 0.3397, 0.6081, 0.336, 0.6502, 0.3456, 0.6487, 0.3507, 0.6059, 0.3126, 0.3185, 0.3219, 0.3456, 0.3257, 0.3356, 0.3149, 0.3108, 0.3415, 0.5651, 0.3397, 0.6081, 0.3507, 0.6059, 0.3533, 0.5622, 0.3382, 0.6898, 0.3285, 0.7266, 0.3335, 0.7283, 0.3453, 0.691, 0.3344, 0.3648, 0.3418, 0.3985, 0.3484, 0.3868, 0.3392, 0.3529, 0.3456, 0.6487, 0.3382, 0.6898, 0.3453, 0.691, 0.3545, 0.6493, 0.3257, 0.3356, 0.3344, 0.3648, 0.3392, 0.3529, 0.3286, 0.3246, 0.3507, 0.6059, 0.3456, 0.6487, 0.3545, 0.6493, 0.3607, 0.6046, 0.3149, 0.3108, 0.3257, 0.3356, 0.3286, 0.3246, 0.3164, 0.302, 0.3533, 0.5622, 0.3507, 0.6059, 0.3607, 0.6046, 0.3637, 0.5585, 0.3013, 0.289, 0.3149, 0.3108, 0.3164, 0.302, 0.302, 0.2843, 0.3534, 0.5184, 0.3533, 0.5622, 0.3637, 0.5585, 0.3638, 0.5125, 0.2996, 0.7751, 0.2815, 0.7845, 0.3012, 0.7765, 0.286, 0.2722, 0.3013, 0.289, 0.302, 0.2843, 0.3514, 0.476, 0.3534, 0.5184, 0.3638, 0.5125, 0.3611, 0.4678, 0.3156, 0.7555, 0.2996, 0.7751, 0.3012, 0.7765, 0.3188, 0.7574, 0.3478, 0.4362, 0.3514, 0.476, 0.3611, 0.4678, 0.3559, 0.4255, 0.3285, 0.7266, 0.3156, 0.7555, 0.3188, 0.7574, 0.3335, 0.7283, 0.3418, 0.3985, 0.3478, 0.4362, 0.3559, 0.4255, 0.3484, 0.3868, 0.3638, 0.5125, 0.3637, 0.5585, 0.3724, 0.5541, 0.3725, 0.5053, 0.3012, 0.7765, 0.2815, 0.7845, 0.3021, 0.778, 0.286, 0.2722, 0.302, 0.2843, 0.3021, 0.2794, 0.3611, 0.4678, 0.3638, 0.5125, 0.3725, 0.5053, 0.3693, 0.4583, 0.3188, 0.7574, 0.3012, 0.7765, 0.3021, 0.778, 0.3209, 0.7598, 0.3559, 0.4255, 0.3611, 0.4678, 0.3693, 0.4583, 0.3632, 0.4145, 0.3335, 0.7283, 0.3188, 0.7574, 0.3209, 0.7598, 0.3373, 0.7308, 0.3484, 0.3868, 0.3559, 0.4255, 0.3632, 0.4145, 0.3545, 0.3751, 0.3453, 0.691, 0.3335, 0.7283, 0.3373, 0.7308, 0.3511, 0.6934, 0.3392, 0.3529, 0.3484, 0.3868, 0.3545, 0.3751, 0.3435, 0.341, 0.3545, 0.6493, 0.3453, 0.691, 0.3511, 0.6934, 0.3618, 0.6502, 0.3286, 0.3246, 0.3392, 0.3529, 0.3435, 0.341, 0.3309, 0.3134, 0.3607, 0.6046, 0.3545, 0.6493, 0.3618, 0.6502, 0.3689, 0.603, 0.3164, 0.302, 0.3286, 0.3246, 0.3309, 0.3134, 0.3171, 0.2928, 0.3637, 0.5585, 0.3607, 0.6046, 0.3689, 0.603, 0.3724, 0.5541, 0.302, 0.2843, 0.3164, 0.302, 0.3171, 0.2928, 0.3021, 0.2794, 0.3435, 0.341, 0.3545, 0.3751, 0.3584, 0.362, 0.3463, 0.3286, 0.3618, 0.6502, 0.3511, 0.6934, 0.3548, 0.6964, 0.3667, 0.6511, 0.3309, 0.3134, 0.3435, 0.341, 0.3463, 0.3286, 0.3324, 0.3024, 0.3689, 0.603, 0.3618, 0.6502, 0.3667, 0.6511, 0.3747, 0.601, 0.3171, 0.2928, 0.3309, 0.3134, 0.3324, 0.3024, 0.3173, 0.2839, 0.3724, 0.5541, 0.3689, 0.603, 0.3747, 0.601, 0.3787, 0.5488, 0.3021, 0.2794, 0.3171, 0.2928, 0.3173, 0.2839, 0.3018, 0.2744, 0.3725, 0.5053, 0.3724, 0.5541, 0.3787, 0.5488, 0.3788, 0.4969, 0.3021, 0.778, 0.2815, 0.7845, 0.3023, 0.7795, 0.286, 0.2722, 0.3021, 0.2794, 0.3018, 0.2744, 0.3693, 0.4583, 0.3725, 0.5053, 0.3788, 0.4969, 0.3751, 0.4473, 0.3209, 0.7598, 0.3021, 0.778, 0.3023, 0.7795, 0.3219, 0.7624, 0.3632, 0.4145, 0.3693, 0.4583, 0.3751, 0.4473, 0.3682, 0.4019, 0.3373, 0.7308, 0.3209, 0.7598, 0.3219, 0.7624, 0.3396, 0.7341, 0.3545, 0.3751, 0.3632, 0.4145, 0.3682, 0.4019, 0.3584, 0.362, 0.3511, 0.6934, 0.3373, 0.7308, 0.3396, 0.7341, 0.3548, 0.6964, 0.286, 0.2722, 0.3018, 0.2744, 0.3011, 0.2696, 0.3751, 0.4473, 0.3788, 0.4969, 0.3819, 0.4873, 0.3778, 0.4349, 0.3219, 0.7624, 0.3023, 0.7795, 0.3018, 0.7811, 0.3216, 0.7651, 0.3682, 0.4019, 0.3751, 0.4473, 0.3778, 0.4349, 0.3703, 0.3878, 0.3396, 0.7341, 0.3219, 0.7624, 0.3216, 0.7651, 0.3399, 0.7377, 0.3584, 0.362, 0.3682, 0.4019, 0.3703, 0.3878, 0.3597, 0.3476, 0.3548, 0.6964, 0.3396, 0.7341, 0.3399, 0.7377, 0.3559, 0.6994, 0.3463, 0.3286, 0.3584, 0.362, 0.3597, 0.3476, 0.3469, 0.3152, 0.3667, 0.6511, 0.3548, 0.6964, 0.3559, 0.6994, 0.3687, 0.652, 0.3324, 0.3024, 0.3463, 0.3286, 0.3469, 0.3152, 0.3324, 0.2913, 0.3747, 0.601, 0.3667, 0.6511, 0.3687, 0.652, 0.3774, 0.5987, 0.3173, 0.2839, 0.3324, 0.3024, 0.3324, 0.2913, 0.3168, 0.2759, 0.3787, 0.5488, 0.3747, 0.601, 0.3774, 0.5987, 0.3818, 0.5428, 0.3018, 0.2744, 0.3173, 0.2839, 0.3168, 0.2759, 0.3011, 0.2696, 0.3788, 0.4969, 0.3787, 0.5488, 0.3818, 0.5428, 0.3819, 0.4873, 0.3023, 0.7795, 0.2815, 0.7845, 0.3018, 0.7811])
_ca = me_sphere.color_attributes.new('Col', 'BYTE_COLOR', 'CORNER')
_ca.data.foreach_set('color', [0.1248, 0.05127, 0.01681, 1.0, 0.1274, 0.05286, 0.01764, 1.0, 0.1248, 0.05127, 0.01681, 1.0, 0.1248, 0.05127, 0.01681, 1.0, 0.1248, 0.05127, 0.01681, 1.0, 0.1274, 0.05286, 0.01764, 1.0, 0.1248, 0.05127, 0.01681, 1.0, 0.1248, 0.05127, 0.01681, 1.0, 0.1248, 0.05127, 0.01681, 1.0, 0.1248, 0.05127, 0.01681, 1.0, 0.1248, 0.05127, 0.01681, 1.0, 0.1248, 0.05127, 0.01681, 1.0, 0.1248, 0.05127, 0.01681, 1.0, 0.1248, 0.05127, 0.01681, 1.0, 0.1248, 0.05127, 0.01681, 1.0, 0.1248, 0.05127, 0.01681, 1.0, 0.1248, 0.05127, 0.01681, 1.0, 0.1248, 0.05127, 0.01681, 1.0, 0.1248, 0.05127, 0.01681, 1.0, 0.1248, 0.05127, 0.01681, 1.0, 0.1248, 0.05127, 0.01681, 1.0, 0.1248, 0.05127, 0.01681, 1.0, 0.1248, 0.05127, 0.01681, 1.0, 0.1248, 0.05127, 0.01681, 1.0, 0.1248, 0.05127, 0.01681, 1.0, 0.1248, 0.05127, 0.01681, 1.0, 0.05951, 0.02519, 0.009134, 1.0, 0.1248, 0.05127, 0.01681, 1.0, 0.1248, 0.05127, 0.01681, 1.0, 0.05951, 0.02519, 0.009134, 1.0, 0.1248, 0.05127, 0.01681, 1.0, 0.1248, 0.05127, 0.01681, 1.0, 0.1248, 0.05127, 0.01681, 1.0, 0.1248, 0.05127, 0.01681, 1.0, 0.05951, 0.02519, 0.009134, 1.0, 0.05951, 0.02519, 0.009134, 1.0, 0.05951, 0.02519, 0.009134, 1.0, 0.06125, 0.02624, 0.009721, 1.0, 0.1248, 0.05127, 0.01681, 1.0, 0.1248, 0.05127, 0.01681, 1.0, 0.1248, 0.05127, 0.01681, 1.0, 0.1248, 0.05127, 0.01681, 1.0, 0.05951, 0.02519, 0.009134, 1.0, 0.05951, 0.02519, 0.009134, 1.0, 0.06125, 0.02624, 0.009721, 1.0, 0.1248, 0.05127, 0.01681, 1.0, 0.1248, 0.05127, 0.01681, 1.0, 0.1248, 0.05127, 0.01681, 1.0, 0.1248, 0.05127, 0.01681, 1.0, 0.1248, 0.05127, 0.01681, 1.0, 0.1248, 0.05127, 0.01681, 1.0, 0.05951, 0.02519, 0.009134, 1.0, 0.1248, 0.05127, 0.01681, 1.0, 0.1248, 0.05127, 0.01681, 1.0, 0.1248, 0.05127, 0.01681, 1.0, 0.1248, 0.05127, 0.01681, 1.0, 0.1248, 0.05127, 0.01681, 1.0, 0.1274, 0.05286, 0.01764, 1.0, 0.1248, 0.05127, 0.01681, 1.0, 0.1248, 0.05127, 0.01681, 1.0, 0.1248, 0.05127, 0.01681, 1.0, 0.1248, 0.05127, 0.01681, 1.0, 0.1248, 0.05127, 0.01681, 1.0, 0.1248, 0.05127, 0.01681, 1.0, 0.1248, 0.05127, 0.01681, 1.0, 0.1248, 0.05127, 0.01681, 1.0, 0.1274, 0.05286, 0.01764, 1.0, 0.1248, 0.05127, 0.01681, 1.0, 0.1248, 0.05127, 0.01681, 1.0, 0.1413, 0.0648, 0.02624, 1.0, 0.1248, 0.05127, 0.01681, 1.0, 0.1248, 0.05127, 0.01681, 1.0, 0.1248, 0.05127, 0.01681, 1.0, 0.1248, 0.05127, 0.01681, 1.0, 0.1248, 0.05127, 0.01681, 1.0, 0.1274, 0.05286, 0.01764, 1.0, 0.1248, 0.05127, 0.01681, 1.0, 0.1248, 0.05127, 0.01681, 1.0, 0.1274, 0.05286, 0.01764, 1.0, 0.1413, 0.0648, 0.02624, 1.0, 0.1248, 0.05127, 0.01681, 1.0, 0.1248, 0.05127, 0.01681, 1.0, 0.1329, 0.05613, 0.01938, 1.0, 0.1248, 0.05127, 0.01681, 1.0, 0.1248, 0.05127, 0.01681, 1.0, 0.1248, 0.05127, 0.01681, 1.0, 0.1248, 0.05127, 0.01681, 1.0, 0.1248, 0.05127, 0.01681, 1.0, 0.1248, 0.05127, 0.01681, 1.0, 0.1248, 0.05127, 0.01681, 1.0, 0.1248, 0.05127, 0.01681, 1.0, 0.1248, 0.05127, 0.01681, 1.0, 0.1248, 0.05127, 0.01681, 1.0, 0.1248, 0.05127, 0.01681, 1.0, 0.1248, 0.05127, 0.01681, 1.0, 0.1248, 0.05127, 0.01681, 1.0, 0.1248, 0.05127, 0.01681, 1.0, 0.1248, 0.05127, 0.01681, 1.0, 0.1248, 0.05127, 0.01681, 1.0, 0.1248, 0.05127, 0.01681, 1.0, 0.05951, 0.02519, 0.009134, 1.0, 0.1248, 0.05127, 0.01681, 1.0, 0.1248, 0.05127, 0.01681, 1.0, 0.1195, 0.04971, 0.016, 1.0, 0.1248, 0.05127, 0.01681, 1.0, 0.1248, 0.05127, 0.01681, 1.0, 0.1248, 0.05127, 0.01681, 1.0, 0.1248, 0.05127, 0.01681, 1.0, 0.06125, 0.02624, 0.009721, 1.0, 0.05951, 0.02519, 0.009134, 1.0, 0.1195, 0.04971, 0.016, 1.0, 0.1221, 0.05127, 0.01681, 1.0, 0.1248, 0.05127, 0.01681, 1.0, 0.1248, 0.05127, 0.01681, 1.0, 0.1248, 0.05127, 0.01681, 1.0, 0.1248, 0.05127, 0.01681, 1.0, 0.1248, 0.05127, 0.01681, 1.0, 0.06125, 0.02624, 0.009721, 1.0, 0.1221, 0.05127, 0.01681, 1.0, 0.1248, 0.05127, 0.01681, 1.0, 0.1248, 0.05127, 0.01681, 1.0, 0.1248, 0.05127, 0.01681, 1.0, 0.1248, 0.05127, 0.01681, 1.0, 0.1248, 0.05127, 0.01681, 1.0, 0.1248, 0.05127, 0.01681, 1.0, 0.1248, 0.05127, 0.01681, 1.0, 0.1248, 0.05127, 0.01681, 1.0, 0.1248, 0.05127, 0.01681, 1.0, 0.1195, 0.04971, 0.016, 1.0, 0.1248, 0.05127, 0.01681, 1.0, 0.1248, 0.05127, 0.01681, 1.0, 0.1248, 0.05127, 0.01681, 1.0, 0.1248, 0.05127, 0.01681, 1.0, 0.1248, 0.05127, 0.01681, 1.0, 0.1248, 0.05127, 0.01681, 1.0, 0.1248, 0.05127, 0.01681, 1.0, 0.1221, 0.05127, 0.01681, 1.0, 0.1195, 0.04971, 0.016, 1.0, 0.1248, 0.05127, 0.01681, 1.0, 0.1248, 0.05127, 0.01681, 1.0, 0.1248, 0.05127, 0.01681, 1.0, 0.1248, 0.05127, 0.01681, 1.0, 0.1248, 0.05127, 0.01681, 1.0, 0.1248, 0.05127, 0.01681, 1.0, 0.1248, 0.05127, 0.01681, 1.0, 0.1221, 0.05127, 0.01681, 1.0, 0.1248, 0.05127, 0.01681, 1.0, 0.1248, 0.05127, 0.01681, 1.0, 0.1248, 0.05127, 0.01681, 1.0, 0.1248, 0.05127, 0.01681, 1.0, 0.1248, 0.05127, 0.01681, 1.0, 0.1248, 0.05127, 0.01681, 1.0, 0.1248, 0.05127, 0.01681, 1.0, 0.1248, 0.05127, 0.01681, 1.0, 0.1248, 0.05127, 0.01681, 1.0, 0.1248, 0.05127, 0.01681, 1.0, 0.1413, 0.0648, 0.02624, 1.0, 0.1248, 0.05127, 0.01681, 1.0, 0.1248, 0.05127, 0.01681, 1.0, 0.1812, 0.0999, 0.04519, 1.0, 0.1248, 0.05127, 0.01681, 1.0, 0.1248, 0.05127, 0.01681, 1.0, 0.1248, 0.05127, 0.01681, 1.0, 0.1248, 0.05127, 0.01681, 1.0, 0.1248, 0.05127, 0.01681, 1.0, 0.1274, 0.05286, 0.01764, 1.0, 0.1248, 0.05127, 0.01681, 1.0, 0.1248, 0.05127, 0.01681, 1.0, 0.1413, 0.0648, 0.02624, 1.0, 0.1812, 0.0999, 0.04519, 1.0, 0.1248, 0.05127, 0.01681, 1.0, 0.1248, 0.05127, 0.01681, 1.0, 0.1248, 0.05127, 0.01681, 1.0, 0.1248, 0.05127, 0.01681, 1.0, 0.1248, 0.05127, 0.01681, 1.0, 0.1248, 0.05127, 0.01681, 1.0, 0.1248, 0.05127, 0.01681, 1.0, 0.1248, 0.05127, 0.01681, 1.0, 0.1248, 0.05127, 0.01681, 1.0, 0.1248, 0.05127, 0.01681, 1.0, 0.1248, 0.05127, 0.01681, 1.0, 0.1248, 0.05127, 0.01681, 1.0, 0.1248, 0.05127, 0.01681, 1.0, 0.1248, 0.05127, 0.01681, 1.0, 0.1248, 0.05127, 0.01681, 1.0, 0.1248, 0.05127, 0.01681, 1.0, 0.1812, 0.0999, 0.04519, 1.0, 0.1248, 0.05127, 0.01681, 1.0, 0.1248, 0.05286, 0.01764, 1.0, 0.1329, 0.05613, 0.02029, 1.0, 0.1248, 0.05127, 0.01681, 1.0, 0.1248, 0.05127, 0.01681, 1.0, 0.1248, 0.05127, 0.01681, 1.0, 0.1248, 0.05127, 0.01681, 1.0, 0.1248, 0.05127, 0.01681, 1.0, 0.1274, 0.05286, 0.01764, 1.0, 0.1248, 0.05127, 0.01681, 1.0, 0.1248, 0.05127, 0.01681, 1.0, 0.1812, 0.0999, 0.04519, 1.0, 0.1329, 0.05613, 0.02029, 1.0, 0.1248, 0.05127, 0.01681, 1.0, 0.1248, 0.05127, 0.01681, 1.0, 0.1248, 0.05127, 0.01681, 1.0, 0.1248, 0.05127, 0.01681, 1.0, 0.1248, 0.05127, 0.01681, 1.0, 0.1248, 0.05127, 0.01681, 1.0, 0.1248, 0.05127, 0.01681, 1.0, 0.1248, 0.05127, 0.01681, 1.0, 0.1248, 0.05127, 0.01681, 1.0, 0.1248, 0.05127, 0.01681, 1.0, 0.1248, 0.05127, 0.01681, 1.0, 0.1248, 0.05127, 0.01681, 1.0, 0.1248, 0.05127, 0.01681, 1.0, 0.1248, 0.05127, 0.01681, 1.0, 0.1248, 0.05127, 0.01681, 1.0, 0.1248, 0.05127, 0.01681, 1.0, 0.1248, 0.05127, 0.01681, 1.0, 0.1248, 0.05127, 0.01681, 1.0, 0.1248, 0.05127, 0.01681, 1.0, 0.1248, 0.05127, 0.01681, 1.0, 0.1248, 0.05127, 0.01681, 1.0, 0.1248, 0.05127, 0.01681, 1.0, 0.1248, 0.05127, 0.01681, 1.0, 0.1248, 0.05127, 0.01681, 1.0, 0.1248, 0.05127, 0.01681, 1.0, 0.1248, 0.05127, 0.01681, 1.0, 0.1248, 0.05127, 0.01681, 1.0, 0.1248, 0.05127, 0.01681, 1.0, 0.1248, 0.05127, 0.01681, 1.0, 0.1248, 0.05127, 0.01681, 1.0, 0.1248, 0.05127, 0.01681, 1.0, 0.1248, 0.05127, 0.01681, 1.0, 0.1248, 0.05127, 0.01681, 1.0, 0.1248, 0.05127, 0.01681, 1.0, 0.1248, 0.05127, 0.01681, 1.0, 0.1248, 0.05127, 0.01681, 1.0, 0.1248, 0.05127, 0.01681, 1.0, 0.1248, 0.05127, 0.01681, 1.0, 0.1248, 0.05127, 0.01681, 1.0, 0.1248, 0.05127, 0.01681, 1.0, 0.1248, 0.05127, 0.01681, 1.0, 0.1248, 0.05127, 0.01681, 1.0, 0.1248, 0.05127, 0.01681, 1.0, 0.1248, 0.05286, 0.01764, 1.0, 0.1248, 0.05127, 0.01681, 1.0, 0.1248, 0.05127, 0.01681, 1.0, 0.1248, 0.05127, 0.01681, 1.0, 0.1248, 0.05127, 0.01681, 1.0, 0.1248, 0.05127, 0.01681, 1.0, 0.1248, 0.05127, 0.01681, 1.0, 0.2051, 0.117, 0.0648, 1.0, 0.1329, 0.05613, 0.01938, 1.0, 0.1248, 0.05127, 0.01681, 1.0, 0.1248, 0.05127, 0.01681, 1.0, 0.1248, 0.05127, 0.01681, 1.0, 0.1248, 0.05127, 0.01681, 1.0, 0.1248, 0.05127, 0.01681, 1.0, 0.1248, 0.05127, 0.01681, 1.0, 0.1329, 0.05613, 0.01938, 1.0, 0.1274, 0.05286, 0.01764, 1.0, 0.1248, 0.05127, 0.01681, 1.0, 0.1248, 0.05127, 0.01681, 1.0, 0.1248, 0.05127, 0.01681, 1.0, 0.1248, 0.05127, 0.01681, 1.0, 0.1248, 0.05286, 0.01764, 1.0, 0.1248, 0.05127, 0.01681, 1.0, 0.1274, 0.05286, 0.01764, 1.0, 0.15, 0.07421, 0.03071, 1.0, 0.1248, 0.05127, 0.01681, 1.0, 0.1248, 0.05127, 0.01681, 1.0, 0.1248, 0.05127, 0.01681, 1.0, 0.1248, 0.05127, 0.01681, 1.0, 0.1329, 0.05613, 0.02029, 1.0, 0.1248, 0.05286, 0.01764, 1.0, 0.15, 0.07421, 0.03071, 1.0, 0.1248, 0.05127, 0.01681, 1.0, 0.1248, 0.05127, 0.01681, 1.0, 0.1248, 0.05127, 0.01681, 1.0, 0.1248, 0.05127, 0.01681, 1.0, 0.1248, 0.05127, 0.01681, 1.0, 0.1248, 0.05127, 0.01681, 1.0, 0.1274, 0.05286, 0.01764, 1.0, 0.1248, 0.05127, 0.01681, 1.0, 0.1248, 0.05127, 0.01681, 1.0, 0.1329, 0.05613, 0.02029, 1.0, 0.1248, 0.05127, 0.01681, 1.0, 0.1248, 0.05127, 0.01681, 1.0, 0.1248, 0.05127, 0.01681, 1.0, 0.1248, 0.05127, 0.01681, 1.0, 0.1248, 0.05127, 0.01681, 1.0, 0.1248, 0.05127, 0.01681, 1.0, 0.1248, 0.05127, 0.01681, 1.0, 0.1248, 0.05127, 0.01681, 1.0, 0.1248, 0.05127, 0.01681, 1.0, 0.1248, 0.05127, 0.01681, 1.0, 0.1248, 0.05127, 0.01681, 1.0, 0.1248, 0.05127, 0.01681, 1.0, 0.1248, 0.05127, 0.01681, 1.0, 0.1248, 0.05127, 0.01681, 1.0, 0.1248, 0.05127, 0.01681, 1.0, 0.1248, 0.05127, 0.01681, 1.0, 0.1248, 0.05127, 0.01681, 1.0, 0.1248, 0.05127, 0.01681, 1.0, 0.1248, 0.05127, 0.01681, 1.0, 0.1248, 0.05127, 0.01681, 1.0, 0.2051, 0.117, 0.0648, 1.0, 0.1248, 0.05127, 0.01681, 1.0, 0.1248, 0.05127, 0.01681, 1.0, 0.1248, 0.05127, 0.01681, 1.0, 0.1248, 0.05127, 0.01681, 1.0, 0.1248, 0.05127, 0.01681, 1.0, 0.1274, 0.05286, 0.01764, 1.0, 0.1248, 0.05127, 0.01681, 1.0, 0.1248, 0.05127, 0.01681, 1.0, 0.1248, 0.05127, 0.01681, 1.0, 0.1248, 0.05127, 0.01681, 1.0, 0.1248, 0.05127, 0.01681, 1.0, 0.1248, 0.05127, 0.01681, 1.0, 0.1248, 0.05127, 0.01681, 1.0, 0.1248, 0.05127, 0.01681, 1.0, 0.1248, 0.05127, 0.01681, 1.0, 0.1248, 0.05127, 0.01681, 1.0, 0.1248, 0.05127, 0.01681, 1.0, 0.1248, 0.05127, 0.01681, 1.0, 0.1248, 0.05127, 0.01681, 1.0, 0.1248, 0.05127, 0.01681, 1.0, 0.1248, 0.05127, 0.01681, 1.0, 0.1248, 0.05127, 0.01681, 1.0, 0.1248, 0.05127, 0.01681, 1.0, 0.1248, 0.05127, 0.01681, 1.0, 0.1248, 0.05127, 0.01681, 1.0, 0.1248, 0.05127, 0.01681, 1.0, 0.2051, 0.117, 0.0648, 1.0, 0.1248, 0.05127, 0.01681, 1.0, 0.1248, 0.05127, 0.01681, 1.0, 0.1248, 0.05127, 0.01681, 1.0, 0.1248, 0.05127, 0.01681, 1.0, 0.1248, 0.05127, 0.01681, 1.0, 0.1248, 0.05127, 0.01681, 1.0, 0.1248, 0.05127, 0.01681, 1.0, 0.1329, 0.05613, 0.01938, 1.0, 0.2051, 0.117, 0.0648, 1.0, 0.1248, 0.05127, 0.01681, 1.0, 0.1248, 0.05127, 0.01681, 1.0, 0.1248, 0.05127, 0.01681, 1.0, 0.1248, 0.05127, 0.01681, 1.0, 0.1248, 0.05127, 0.01681, 1.0, 0.1248, 0.05127, 0.01681, 1.0, 0.1274, 0.05286, 0.01764, 1.0, 0.1329, 0.05613, 0.01938, 1.0, 0.1248, 0.05127, 0.01681, 1.0, 0.1248, 0.05127, 0.01681, 1.0, 0.1248, 0.05127, 0.01681, 1.0, 0.1248, 0.05127, 0.01681, 1.0, 0.1248, 0.05127, 0.01681, 1.0, 0.1248, 0.05127, 0.01681, 1.0, 0.15, 0.07421, 0.03071, 1.0, 0.1274, 0.05286, 0.01764, 1.0, 0.1248, 0.05127, 0.01681, 1.0, 0.1248, 0.05127, 0.01681, 1.0, 0.1248, 0.05127, 0.01681, 1.0, 0.1248, 0.05127, 0.01681, 1.0, 0.1248, 0.05127, 0.01681, 1.0, 0.1248, 0.05127, 0.01681, 1.0, 0.1248, 0.05127, 0.01681, 1.0, 0.15, 0.07421, 0.03071, 1.0, 0.1248, 0.05127, 0.01681, 1.0, 0.1248, 0.05127, 0.01681, 1.0, 0.1248, 0.05127, 0.01681, 1.0, 0.1248, 0.05127, 0.01681, 1.0, 0.1248, 0.05127, 0.01681, 1.0, 0.1248, 0.05127, 0.01681, 1.0, 0.1248, 0.05127, 0.01681, 1.0, 0.1248, 0.05127, 0.01681, 1.0, 0.1248, 0.05127, 0.01681, 1.0, 0.1248, 0.05127, 0.01681, 1.0, 0.1248, 0.05127, 0.01681, 1.0, 0.1248, 0.05127, 0.01681, 1.0, 0.1248, 0.05127, 0.01681, 1.0, 0.1248, 0.05127, 0.01681, 1.0, 0.1248, 0.05127, 0.01681, 1.0, 0.1248, 0.05127, 0.01681, 1.0, 0.1248, 0.05127, 0.01681, 1.0, 0.1248, 0.05127, 0.01681, 1.0, 0.1248, 0.05127, 0.01681, 1.0, 0.1248, 0.05127, 0.01681, 1.0, 0.1248, 0.05127, 0.01681, 1.0, 0.1248, 0.05127, 0.01681, 1.0, 0.1248, 0.05127, 0.01681, 1.0, 0.1248, 0.05127, 0.01681, 1.0, 0.1248, 0.05127, 0.01681, 1.0, 0.1248, 0.05127, 0.01681, 1.0, 0.1248, 0.05127, 0.01681, 1.0, 0.1248, 0.05127, 0.01681, 1.0, 0.1248, 0.05127, 0.01681, 1.0, 0.1248, 0.05127, 0.01681, 1.0, 0.1248, 0.05127, 0.01681, 1.0, 0.1248, 0.05127, 0.01681, 1.0, 0.1248, 0.05127, 0.01681, 1.0, 0.1248, 0.05127, 0.01681, 1.0, 0.1248, 0.05127, 0.01681, 1.0, 0.1274, 0.05286, 0.01764, 1.0, 0.1248, 0.05127, 0.01681, 1.0, 0.1248, 0.05127, 0.01681, 1.0, 0.1248, 0.05127, 0.01681, 1.0, 0.1248, 0.05127, 0.01681, 1.0, 0.1248, 0.05127, 0.01681, 1.0, 0.1248, 0.05127, 0.01681, 1.0, 0.1248, 0.05127, 0.01681, 1.0, 0.1248, 0.05127, 0.01681, 1.0, 0.1248, 0.05127, 0.01681, 1.0, 0.1248, 0.05127, 0.01681, 1.0, 0.1248, 0.05127, 0.01681, 1.0, 0.1248, 0.05127, 0.01681, 1.0, 0.1248, 0.05127, 0.01681, 1.0, 0.1248, 0.05127, 0.01681, 1.0, 0.1248, 0.05127, 0.01681, 1.0, 0.1248, 0.05127, 0.01681, 1.0, 0.1248, 0.05127, 0.01681, 1.0, 0.1248, 0.05127, 0.01681, 1.0, 0.1248, 0.05127, 0.01681, 1.0, 0.1248, 0.05127, 0.01681, 1.0, 0.1248, 0.05127, 0.01681, 1.0, 0.1248, 0.05127, 0.01681, 1.0, 0.1248, 0.05127, 0.01681, 1.0, 0.1248, 0.05127, 0.01681, 1.0, 0.1248, 0.05127, 0.01681, 1.0, 0.1248, 0.05127, 0.01681, 1.0, 0.1248, 0.05127, 0.01681, 1.0, 0.1248, 0.05127, 0.01681, 1.0, 0.1248, 0.05127, 0.01681, 1.0, 0.1248, 0.05127, 0.01681, 1.0, 0.1248, 0.05127, 0.01681, 1.0, 0.1248, 0.05127, 0.01681, 1.0, 0.1248, 0.05127, 0.01681, 1.0, 0.1248, 0.05127, 0.01681, 1.0, 0.1248, 0.05127, 0.01681, 1.0, 0.1329, 0.05613, 0.01938, 1.0, 0.1248, 0.05127, 0.01681, 1.0, 0.1248, 0.05127, 0.01681, 1.0, 0.1248, 0.05127, 0.01681, 1.0, 0.1248, 0.05127, 0.01681, 1.0, 0.1248, 0.05127, 0.01681, 1.0, 0.1248, 0.05127, 0.01681, 1.0, 0.1329, 0.05613, 0.01938, 1.0, 0.2789, 0.1845, 0.1195, 1.0, 0.1248, 0.05127, 0.01681, 1.0, 0.1248, 0.05127, 0.01681, 1.0, 0.1248, 0.05127, 0.01681, 1.0, 0.1248, 0.05127, 0.01681, 1.0, 0.1248, 0.05127, 0.01681, 1.0, 0.1248, 0.05127, 0.01681, 1.0, 0.2789, 0.1845, 0.1195, 1.0, 0.2232, 0.1356, 0.08022, 1.0, 0.1248, 0.05127, 0.01681, 1.0, 0.1248, 0.05127, 0.01681, 1.0, 0.1248, 0.05127, 0.01681, 1.0, 0.1248, 0.05127, 0.01681, 1.0, 0.1248, 0.05127, 0.01681, 1.0, 0.1248, 0.05127, 0.01681, 1.0, 0.2232, 0.1356, 0.08022, 1.0, 0.1248, 0.05127, 0.01681, 1.0, 0.1248, 0.05127, 0.01681, 1.0, 0.1248, 0.05127, 0.01681, 1.0, 0.1248, 0.05127, 0.01681, 1.0, 0.1248, 0.05127, 0.01681, 1.0, 0.1248, 0.05127, 0.01681, 1.0, 0.1248, 0.05127, 0.01681, 1.0, 0.1248, 0.05127, 0.01681, 1.0, 0.1248, 0.05127, 0.01681, 1.0, 0.1248, 0.05127, 0.01681, 1.0, 0.1248, 0.05127, 0.01681, 1.0, 0.1248, 0.05127, 0.01681, 1.0, 0.1248, 0.05127, 0.01681, 1.0, 0.1248, 0.05127, 0.01681, 1.0, 0.1248, 0.05127, 0.01681, 1.0, 0.1248, 0.05127, 0.01681, 1.0, 0.1248, 0.05127, 0.01681, 1.0, 0.1248, 0.05127, 0.01681, 1.0, 0.1248, 0.05127, 0.01681, 1.0, 0.1248, 0.05127, 0.01681, 1.0, 0.1248, 0.05127, 0.01681, 1.0, 0.1248, 0.05127, 0.01681, 1.0, 0.1248, 0.05127, 0.01681, 1.0, 0.1248, 0.05127, 0.01681, 1.0, 0.1248, 0.05127, 0.01681, 1.0, 0.1248, 0.05127, 0.01681, 1.0, 0.1248, 0.05127, 0.01681, 1.0, 0.1248, 0.05127, 0.01681, 1.0, 0.1248, 0.05127, 0.01681, 1.0, 0.1248, 0.05127, 0.01681, 1.0, 0.1274, 0.05286, 0.01764, 1.0, 0.1248, 0.05127, 0.01681, 1.0, 0.1248, 0.05127, 0.01681, 1.0, 0.1248, 0.05127, 0.01681, 1.0, 0.1248, 0.05127, 0.01681, 1.0, 0.1248, 0.05127, 0.01681, 1.0, 0.1248, 0.05127, 0.01681, 1.0, 0.1248, 0.05127, 0.01681, 1.0, 0.1274, 0.05286, 0.01764, 1.0, 0.1248, 0.05127, 0.01681, 1.0, 0.1248, 0.05127, 0.01681, 1.0, 0.1248, 0.05127, 0.01681, 1.0, 0.1248, 0.05127, 0.01681, 1.0, 0.1248, 0.05127, 0.01681, 1.0, 0.1248, 0.05127, 0.01681, 1.0, 0.1274, 0.05286, 0.01764, 1.0, 0.1248, 0.05127, 0.01681, 1.0, 0.1248, 0.05127, 0.01681, 1.0, 0.1248, 0.05127, 0.01681, 1.0, 0.1248, 0.05127, 0.01681, 1.0, 0.1248, 0.05127, 0.01681, 1.0, 0.1248, 0.05127, 0.01681, 1.0, 0.1248, 0.05127, 0.01681, 1.0, 0.1248, 0.05127, 0.01681, 1.0, 0.1248, 0.05127, 0.01681, 1.0, 0.1248, 0.05127, 0.01681, 1.0, 0.1248, 0.05127, 0.01681, 1.0, 0.1248, 0.05127, 0.01681, 1.0, 0.1248, 0.05127, 0.01681, 1.0, 0.1248, 0.05127, 0.01681, 1.0, 0.1248, 0.05127, 0.01681, 1.0, 0.1248, 0.05127, 0.01681, 1.0, 0.1248, 0.05127, 0.01681, 1.0, 0.1248, 0.05127, 0.01681, 1.0, 0.1248, 0.05127, 0.01681, 1.0, 0.1248, 0.05127, 0.01681, 1.0, 0.1248, 0.05127, 0.01681, 1.0, 0.1248, 0.05127, 0.01681, 1.0, 0.1248, 0.05127, 0.01681, 1.0, 0.1248, 0.05127, 0.01681, 1.0, 0.1248, 0.05127, 0.01681, 1.0, 0.1248, 0.05127, 0.01681, 1.0, 0.1248, 0.05127, 0.01681, 1.0, 0.1248, 0.05127, 0.01681, 1.0, 0.1274, 0.05286, 0.01764, 1.0, 0.1248, 0.05127, 0.01681, 1.0, 0.1248, 0.05127, 0.01681, 1.0, 0.1248, 0.05127, 0.01681, 1.0, 0.1248, 0.05127, 0.01681, 1.0, 0.1248, 0.05127, 0.01681, 1.0, 0.1274, 0.05286, 0.01764, 1.0, 0.1248, 0.05127, 0.01681, 1.0, 0.1248, 0.05127, 0.01681, 1.0, 0.1248, 0.05127, 0.01681, 1.0, 0.1274, 0.05286, 0.01764, 1.0, 0.1248, 0.05127, 0.01681, 1.0, 0.1248, 0.05127, 0.01681, 1.0, 0.1248, 0.05127, 0.01681, 1.0, 0.1248, 0.05127, 0.01681, 1.0, 0.1248, 0.05127, 0.01681, 1.0, 0.1248, 0.05127, 0.01681, 1.0, 0.1248, 0.05127, 0.01681, 1.0, 0.1248, 0.05127, 0.01681, 1.0, 0.1248, 0.05127, 0.01681, 1.0, 0.1248, 0.05127, 0.01681, 1.0, 0.1248, 0.05127, 0.01681, 1.0, 0.1248, 0.05127, 0.01681, 1.0, 0.1248, 0.05127, 0.01681, 1.0, 0.1248, 0.05127, 0.01681, 1.0, 0.1248, 0.05127, 0.01681, 1.0, 0.1248, 0.05127, 0.01681, 1.0, 0.1274, 0.05286, 0.01764, 1.0, 0.1248, 0.05127, 0.01681, 1.0, 0.1248, 0.05127, 0.01681, 1.0, 0.1274, 0.05286, 0.01764, 1.0, 0.1248, 0.05127, 0.01681, 1.0, 0.1248, 0.05127, 0.01681, 1.0, 0.1248, 0.05127, 0.01681, 1.0, 0.1248, 0.05127, 0.01681, 1.0, 0.1248, 0.05127, 0.01681, 1.0, 0.1274, 0.05286, 0.01764, 1.0, 0.1248, 0.05127, 0.01681, 1.0, 0.1248, 0.05127, 0.01681, 1.0, 0.1274, 0.05286, 0.01764, 1.0, 0.1274, 0.05286, 0.01764, 1.0, 0.1248, 0.05127, 0.01681, 1.0, 0.1248, 0.05127, 0.01681, 1.0, 0.1248, 0.05127, 0.01681, 1.0, 0.1248, 0.05127, 0.01681, 1.0, 0.1248, 0.05127, 0.01681, 1.0, 0.1248, 0.05127, 0.01681, 1.0, 0.1248, 0.05127, 0.01681, 1.0, 0.1248, 0.05127, 0.01681, 1.0, 0.1248, 0.05127, 0.01681, 1.0, 0.1248, 0.05127, 0.01681, 1.0, 0.1248, 0.05127, 0.01681, 1.0, 0.07421, 0.03071, 0.01096, 1.0, 0.1274, 0.05286, 0.01764, 1.0, 0.1248, 0.05127, 0.01681, 1.0, 0.1248, 0.05127, 0.01681, 1.0, 0.1248, 0.05127, 0.01681, 1.0, 0.1248, 0.05127, 0.01681, 1.0, 0.1248, 0.05127, 0.01681, 1.0, 0.07421, 0.03071, 0.01096, 1.0, 0.1248, 0.05127, 0.01681, 1.0, 0.1248, 0.05127, 0.01681, 1.0, 0.1274, 0.05286, 0.01764, 1.0, 0.1248, 0.05127, 0.01681, 1.0, 0.1248, 0.05127, 0.01681, 1.0, 0.1248, 0.05127, 0.01681, 1.0, 0.1248, 0.05127, 0.01681, 1.0, 0.1248, 0.05127, 0.01681, 1.0, 0.1248, 0.05127, 0.01681, 1.0, 0.1248, 0.05127, 0.01681, 1.0, 0.1248, 0.05127, 0.01681, 1.0, 0.1248, 0.05127, 0.01681, 1.0, 0.1248, 0.05127, 0.01681, 1.0, 0.1248, 0.05127, 0.01681, 1.0, 0.1248, 0.05127, 0.01681, 1.0, 0.1248, 0.05127, 0.01681, 1.0, 0.1248, 0.05127, 0.01681, 1.0, 0.1248, 0.05127, 0.01681, 1.0, 0.1248, 0.05127, 0.01681, 1.0, 0.1248, 0.05127, 0.01681, 1.0, 0.1248, 0.05127, 0.01681, 1.0, 0.1248, 0.05127, 0.01681, 1.0, 0.1248, 0.05127, 0.01681, 1.0, 0.1248, 0.05127, 0.01681, 1.0, 0.1248, 0.05127, 0.01681, 1.0, 0.1248, 0.05127, 0.01681, 1.0, 0.07421, 0.03071, 0.01096, 1.0, 0.05951, 0.02519, 0.009134, 1.0, 0.1248, 0.05127, 0.01681, 1.0, 0.1248, 0.05127, 0.01681, 1.0, 0.1248, 0.05127, 0.01681, 1.0, 0.1248, 0.05127, 0.01681, 1.0, 0.1248, 0.05127, 0.01681, 1.0, 0.1248, 0.05127, 0.01681, 1.0, 0.1248, 0.05127, 0.01681, 1.0, 0.1248, 0.05127, 0.01681, 1.0, 0.1248, 0.05127, 0.01681, 1.0, 0.1248, 0.05127, 0.01681, 1.0, 0.1248, 0.05127, 0.01681, 1.0, 0.1248, 0.05127, 0.01681, 1.0, 0.1248, 0.05127, 0.01681, 1.0, 0.1248, 0.05127, 0.01681, 1.0, 0.1248, 0.05127, 0.01681, 1.0, 0.1248, 0.05127, 0.01681, 1.0, 0.1248, 0.05127, 0.01681, 1.0, 0.1248, 0.05127, 0.01681, 1.0, 0.1248, 0.05127, 0.01681, 1.0, 0.1248, 0.05127, 0.01681, 1.0, 0.1248, 0.05127, 0.01681, 1.0, 0.1248, 0.05127, 0.01681, 1.0, 0.1248, 0.05127, 0.01681, 1.0, 0.1248, 0.05127, 0.01681, 1.0, 0.1248, 0.05127, 0.01681, 1.0, 0.1248, 0.05127, 0.01681, 1.0, 0.1248, 0.05127, 0.01681, 1.0, 0.1248, 0.05127, 0.01681, 1.0, 0.1221, 0.04971, 0.01681, 1.0, 0.1274, 0.05286, 0.01764, 1.0, 0.1248, 0.05127, 0.01681, 1.0, 0.1248, 0.05127, 0.01681, 1.0, 0.1248, 0.05127, 0.01681, 1.0, 0.1248, 0.05127, 0.01681, 1.0, 0.1248, 0.05127, 0.01681, 1.0, 0.1221, 0.04971, 0.01681, 1.0, 0.1248, 0.05127, 0.01681, 1.0, 0.1248, 0.05127, 0.01681, 1.0, 0.1274, 0.05286, 0.01764, 1.0, 0.1248, 0.05127, 0.01681, 1.0, 0.1248, 0.05127, 0.01681, 1.0, 0.1274, 0.05286, 0.01764, 1.0, 0.1248, 0.05127, 0.01681, 1.0, 0.1248, 0.05127, 0.01681, 1.0, 0.1248, 0.05127, 0.01681, 1.0, 0.1248, 0.05127, 0.01681, 1.0, 0.1248, 0.05127, 0.01681, 1.0, 0.1248, 0.05127, 0.01681, 1.0, 0.1248, 0.05127, 0.01681, 1.0, 0.1248, 0.05127, 0.01681, 1.0, 0.1274, 0.05286, 0.01764, 1.0, 0.07421, 0.03071, 0.01096, 1.0, 0.1248, 0.05127, 0.01681, 1.0, 0.1248, 0.05127, 0.01681, 1.0, 0.05951, 0.02519, 0.009134, 1.0, 0.1248, 0.05127, 0.01681, 1.0, 0.1248, 0.05127, 0.01681, 1.0, 0.1274, 0.05286, 0.01764, 1.0, 0.1248, 0.05127, 0.01681, 1.0, 0.1248, 0.05127, 0.01681, 1.0, 0.1248, 0.05127, 0.01681, 1.0, 0.1248, 0.05127, 0.01681, 1.0, 0.1248, 0.05127, 0.01681, 1.0, 0.1248, 0.05127, 0.01681, 1.0, 0.1221, 0.04971, 0.01681, 1.0, 0.0865, 0.0356, 0.01298, 1.0, 0.05951, 0.02519, 0.009134, 1.0, 0.1248, 0.05127, 0.01681, 1.0, 0.1274, 0.05286, 0.01764, 1.0, 0.1248, 0.05127, 0.01681, 1.0, 0.1248, 0.05127, 0.01681, 1.0, 0.1248, 0.05127, 0.01681, 1.0, 0.1248, 0.05127, 0.01681, 1.0, 0.1248, 0.05127, 0.01681, 1.0, 0.1248, 0.05127, 0.01681, 1.0, 0.05951, 0.02519, 0.009134, 1.0, 0.05951, 0.02519, 0.009134, 1.0, 0.1274, 0.05286, 0.01764, 1.0, 0.1248, 0.05127, 0.01681, 1.0, 0.1248, 0.05127, 0.01681, 1.0, 0.1274, 0.05286, 0.01764, 1.0, 0.05951, 0.02519, 0.009134, 1.0, 0.1248, 0.05127, 0.01681, 1.0, 0.05951, 0.02519, 0.009134, 1.0, 0.06125, 0.02519, 0.009134, 1.0, 0.1248, 0.05127, 0.01681, 1.0, 0.1274, 0.05286, 0.01764, 1.0, 0.1329, 0.05781, 0.02122, 1.0, 0.1248, 0.05127, 0.01681, 1.0, 0.1248, 0.05127, 0.01681, 1.0, 0.05951, 0.02519, 0.009134, 1.0, 0.06125, 0.02519, 0.009134, 1.0, 0.1248, 0.05127, 0.01681, 1.0, 0.1248, 0.05127, 0.01681, 1.0, 0.1248, 0.05127, 0.01681, 1.0, 0.1248, 0.05127, 0.01681, 1.0, 0.1248, 0.05127, 0.01681, 1.0, 0.1248, 0.05127, 0.01681, 1.0, 0.1248, 0.05127, 0.01681, 1.0, 0.1248, 0.05127, 0.01681, 1.0, 0.1248, 0.05127, 0.01681, 1.0, 0.1248, 0.05127, 0.01681, 1.0, 0.1248, 0.05127, 0.01681, 1.0, 0.1248, 0.05127, 0.01681, 1.0, 0.1248, 0.05127, 0.01681, 1.0, 0.1248, 0.05127, 0.01681, 1.0, 0.1248, 0.05127, 0.01681, 1.0, 0.1248, 0.05127, 0.01681, 1.0, 0.1248, 0.05127, 0.01681, 1.0, 0.1248, 0.05127, 0.01681, 1.0, 0.1248, 0.05127, 0.01681, 1.0, 0.1248, 0.05127, 0.01681, 1.0, 0.1248, 0.05127, 0.01681, 1.0, 0.1248, 0.05127, 0.01681, 1.0, 0.1248, 0.05127, 0.01681, 1.0, 0.1248, 0.05127, 0.01681, 1.0, 0.1248, 0.05127, 0.01681, 1.0, 0.1221, 0.04971, 0.01681, 1.0, 0.1248, 0.05127, 0.01681, 1.0, 0.1248, 0.05127, 0.01681, 1.0, 0.0865, 0.0356, 0.01298, 1.0, 0.1248, 0.05127, 0.01681, 1.0, 0.1248, 0.05127, 0.01681, 1.0, 0.1248, 0.05127, 0.01681, 1.0, 0.1248, 0.05127, 0.01681, 1.0, 0.1248, 0.05127, 0.01681, 1.0, 0.1248, 0.05127, 0.01681, 1.0, 0.1248, 0.05127, 0.01681, 1.0, 0.1248, 0.05127, 0.01681, 1.0, 0.1248, 0.05127, 0.01681, 1.0, 0.1248, 0.05127, 0.01681, 1.0, 0.1248, 0.05127, 0.01681, 1.0, 0.1248, 0.05127, 0.01681, 1.0, 0.1248, 0.05127, 0.01681, 1.0, 0.1248, 0.05127, 0.01681, 1.0, 0.1248, 0.05127, 0.01681, 1.0, 0.1248, 0.05127, 0.01681, 1.0, 0.1248, 0.05127, 0.01681, 1.0, 0.1248, 0.05127, 0.01681, 1.0, 0.1248, 0.05127, 0.01681, 1.0, 0.1248, 0.05127, 0.01681, 1.0, 0.1248, 0.05127, 0.01681, 1.0, 0.1248, 0.05127, 0.01681, 1.0, 0.1248, 0.05127, 0.01681, 1.0, 0.1248, 0.05127, 0.01681, 1.0, 0.0865, 0.0356, 0.01298, 1.0, 0.1248, 0.05127, 0.01681, 1.0, 0.1248, 0.05127, 0.01681, 1.0, 0.1248, 0.05127, 0.01681, 1.0, 0.1248, 0.05127, 0.01681, 1.0, 0.1248, 0.05127, 0.01681, 1.0, 0.1248, 0.05127, 0.01681, 1.0, 0.1248, 0.05127, 0.01681, 1.0, 0.05951, 0.02519, 0.009134, 1.0, 0.0865, 0.0356, 0.01298, 1.0, 0.1248, 0.05127, 0.01681, 1.0, 0.06125, 0.02519, 0.009134, 1.0, 0.1248, 0.05127, 0.01681, 1.0, 0.1274, 0.05286, 0.01764, 1.0, 0.1248, 0.05127, 0.01681, 1.0, 0.1248, 0.05127, 0.01681, 1.0, 0.1248, 0.05127, 0.01681, 1.0, 0.1248, 0.05127, 0.01681, 1.0, 0.05951, 0.02519, 0.009134, 1.0, 0.05951, 0.02519, 0.009134, 1.0, 0.06125, 0.02519, 0.009134, 1.0, 0.1095, 0.04519, 0.01521, 1.0, 0.1274, 0.05286, 0.01764, 1.0, 0.1248, 0.05127, 0.01681, 1.0, 0.1248, 0.05127, 0.01681, 1.0, 0.1248, 0.05127, 0.01681, 1.0, 0.06125, 0.02519, 0.009134, 1.0, 0.05951, 0.02519, 0.009134, 1.0, 0.1095, 0.04519, 0.01521, 1.0, 0.1248, 0.05127, 0.01681, 1.0, 0.1248, 0.05127, 0.01681, 1.0, 0.1329, 0.05781, 0.02122, 1.0, 0.1248, 0.05127, 0.01681, 1.0, 0.1248, 0.05127, 0.01681, 1.0, 0.1248, 0.05127, 0.01681, 1.0, 0.06125, 0.02519, 0.009134, 1.0, 0.1248, 0.05127, 0.01681, 1.0, 0.1248, 0.05127, 0.01681, 1.0, 0.06125, 0.02519, 0.009134, 1.0, 0.1248, 0.05127, 0.01681, 1.0, 0.06301, 0.02732, 0.009721, 1.0, 0.1095, 0.04374, 0.01521, 1.0, 0.1248, 0.05127, 0.01681, 1.0, 0.1274, 0.05286, 0.01764, 1.0, 0.1248, 0.05127, 0.01681, 1.0, 0.1248, 0.05127, 0.01681, 1.0, 0.1248, 0.05127, 0.01681, 1.0, 0.1248, 0.05127, 0.01681, 1.0, 0.1095, 0.04519, 0.01521, 1.0, 0.06125, 0.02519, 0.009134, 1.0, 0.1095, 0.04374, 0.01521, 1.0, 0.1248, 0.05127, 0.01681, 1.0, 0.1248, 0.05127, 0.01681, 1.0, 0.1248, 0.05127, 0.01681, 1.0, 0.1248, 0.05127, 0.01681, 1.0, 0.1248, 0.05127, 0.01681, 1.0, 0.1248, 0.05127, 0.01681, 1.0, 0.1095, 0.04519, 0.01521, 1.0, 0.1248, 0.05127, 0.01681, 1.0, 0.1248, 0.05127, 0.01681, 1.0, 0.1248, 0.05127, 0.01681, 1.0, 0.1248, 0.05127, 0.01681, 1.0, 0.1248, 0.05127, 0.01681, 1.0, 0.1248, 0.05127, 0.01681, 1.0, 0.1248, 0.05127, 0.01681, 1.0, 0.1248, 0.05127, 0.01681, 1.0, 0.1248, 0.05127, 0.01681, 1.0, 0.1248, 0.05127, 0.01681, 1.0, 0.1248, 0.05127, 0.01681, 1.0, 0.1248, 0.05127, 0.01681, 1.0, 0.1248, 0.05127, 0.01681, 1.0, 0.1248, 0.05127, 0.01681, 1.0, 0.1248, 0.05127, 0.01681, 1.0, 0.1248, 0.05127, 0.01681, 1.0, 0.1248, 0.05127, 0.01681, 1.0, 0.1248, 0.05127, 0.01681, 1.0, 0.1248, 0.05127, 0.01681, 1.0, 0.1248, 0.05127, 0.01681, 1.0, 0.1248, 0.05127, 0.01681, 1.0, 0.1248, 0.05127, 0.01681, 1.0, 0.1248, 0.05127, 0.01681, 1.0, 0.1248, 0.05127, 0.01681, 1.0, 0.1248, 0.05127, 0.01681, 1.0, 0.1248, 0.05127, 0.01681, 1.0, 0.1248, 0.05127, 0.01681, 1.0, 0.1248, 0.05127, 0.01681, 1.0, 0.1248, 0.05127, 0.01681, 1.0, 0.1248, 0.05127, 0.01681, 1.0, 0.1248, 0.05127, 0.01681, 1.0, 0.1248, 0.05127, 0.01681, 1.0, 0.1248, 0.05127, 0.01681, 1.0, 0.1248, 0.05127, 0.01681, 1.0, 0.1248, 0.05127, 0.01681, 1.0, 0.1248, 0.05127, 0.01681, 1.0, 0.1248, 0.05127, 0.01681, 1.0, 0.06301, 0.02732, 0.009721, 1.0, 0.1248, 0.05127, 0.01681, 1.0, 0.1248, 0.05127, 0.01681, 1.0, 0.1248, 0.05127, 0.01681, 1.0, 0.1248, 0.05127, 0.01681, 1.0, 0.1248, 0.05127, 0.01681, 1.0, 0.1248, 0.05127, 0.01681, 1.0, 0.1248, 0.05127, 0.01681, 1.0, 0.1248, 0.05127, 0.01681, 1.0, 0.1248, 0.05127, 0.01681, 1.0, 0.1248, 0.05127, 0.01681, 1.0, 0.08866, 0.0382, 0.01298, 1.0, 0.1248, 0.05127, 0.01681, 1.0, 0.1248, 0.05127, 0.01681, 1.0, 0.1248, 0.05127, 0.01681, 1.0, 0.1248, 0.05127, 0.01681, 1.0, 0.1248, 0.05127, 0.01681, 1.0, 0.1248, 0.05127, 0.01681, 1.0, 0.1248, 0.05127, 0.01681, 1.0, 0.1248, 0.05127, 0.01681, 1.0, 0.07227, 0.02956, 0.01033, 1.0, 0.1248, 0.05127, 0.01681, 1.0, 0.1248, 0.05127, 0.01681, 1.0, 0.1248, 0.05127, 0.01681, 1.0, 0.1248, 0.05127, 0.01681, 1.0, 0.06301, 0.02732, 0.009721, 1.0, 0.1248, 0.05127, 0.01681, 1.0, 0.07227, 0.02956, 0.01033, 1.0, 0.05951, 0.02519, 0.009134, 1.0, 0.1248, 0.05127, 0.01681, 1.0, 0.1248, 0.05127, 0.01681, 1.0, 0.1248, 0.05127, 0.01681, 1.0, 0.1248, 0.05127, 0.01681, 1.0, 0.1095, 0.04374, 0.01521, 1.0, 0.06301, 0.02732, 0.009721, 1.0, 0.05951, 0.02519, 0.009134, 1.0, 0.1248, 0.05127, 0.01681, 1.0, 0.1248, 0.05127, 0.01681, 1.0, 0.1274, 0.05286, 0.01764, 1.0, 0.1248, 0.05127, 0.01681, 1.0, 0.1248, 0.05127, 0.01681, 1.0, 0.1248, 0.05127, 0.01681, 1.0, 0.1248, 0.05127, 0.01681, 1.0, 0.1248, 0.05127, 0.01681, 1.0, 0.1095, 0.04374, 0.01521, 1.0, 0.1248, 0.05127, 0.01681, 1.0, 0.1248, 0.05127, 0.01681, 1.0, 0.1248, 0.05127, 0.01681, 1.0, 0.1248, 0.05127, 0.01681, 1.0, 0.1248, 0.05127, 0.01681, 1.0, 0.1248, 0.05127, 0.01681, 1.0, 0.1248, 0.05127, 0.01681, 1.0, 0.1248, 0.05127, 0.01681, 1.0, 0.1248, 0.05127, 0.01681, 1.0, 0.1248, 0.05127, 0.01681, 1.0, 0.1248, 0.05127, 0.01681, 1.0, 0.1248, 0.05127, 0.01681, 1.0, 0.1248, 0.05127, 0.01681, 1.0, 0.1248, 0.05127, 0.01681, 1.0, 0.1248, 0.05127, 0.01681, 1.0, 0.1248, 0.05127, 0.01681, 1.0, 0.1248, 0.05127, 0.01681, 1.0, 0.1248, 0.05127, 0.01681, 1.0, 0.1248, 0.05127, 0.01681, 1.0, 0.1248, 0.05127, 0.01681, 1.0, 0.1248, 0.05127, 0.01681, 1.0, 0.08866, 0.0382, 0.01298, 1.0, 0.1248, 0.05127, 0.01681, 1.0, 0.1248, 0.05127, 0.01681, 1.0, 0.1248, 0.05127, 0.01681, 1.0, 0.1248, 0.05127, 0.01681, 1.0, 0.1248, 0.05127, 0.01681, 1.0, 0.1248, 0.05127, 0.01681, 1.0, 0.1248, 0.05127, 0.01681, 1.0, 0.1248, 0.05127, 0.01681, 1.0, 0.1248, 0.05127, 0.01681, 1.0, 0.1248, 0.05127, 0.01681, 1.0, 0.1248, 0.05127, 0.01681, 1.0, 0.1248, 0.05127, 0.01681, 1.0, 0.1248, 0.05127, 0.01681, 1.0, 0.1248, 0.05127, 0.01681, 1.0, 0.1248, 0.05127, 0.01681, 1.0, 0.1248, 0.05127, 0.01681, 1.0, 0.1248, 0.05127, 0.01681, 1.0, 0.1248, 0.05127, 0.01681, 1.0, 0.1248, 0.05127, 0.01681, 1.0, 0.1248, 0.05127, 0.01681, 1.0, 0.1248, 0.05127, 0.01681, 1.0, 0.1248, 0.05127, 0.01681, 1.0, 0.1248, 0.05127, 0.01681, 1.0, 0.08866, 0.0382, 0.01298, 1.0, 0.1248, 0.05127, 0.01681, 1.0, 0.1248, 0.05127, 0.01681, 1.0, 0.05951, 0.02519, 0.009134, 1.0, 0.1248, 0.05127, 0.01681, 1.0, 0.1248, 0.05127, 0.01681, 1.0, 0.1248, 0.05127, 0.01681, 1.0, 0.1248, 0.05127, 0.01681, 1.0, 0.1248, 0.05127, 0.01681, 1.0, 0.08866, 0.0382, 0.01298, 1.0, 0.05951, 0.02519, 0.009134, 1.0, 0.05951, 0.02519, 0.009134, 1.0, 0.1248, 0.05127, 0.01681, 1.0, 0.1248, 0.05127, 0.01681, 1.0, 0.1248, 0.05127, 0.01681, 1.0, 0.1248, 0.05127, 0.01681, 1.0, 0.07227, 0.02956, 0.01033, 1.0, 0.1248, 0.05127, 0.01681, 1.0, 0.05951, 0.02519, 0.009134, 1.0, 0.05951, 0.02519, 0.009134, 1.0, 0.1248, 0.05127, 0.01681, 1.0, 0.1248, 0.05127, 0.01681, 1.0, 0.1248, 0.05127, 0.01681, 1.0, 0.1248, 0.05127, 0.01681, 1.0, 0.05951, 0.02519, 0.009134, 1.0, 0.07227, 0.02956, 0.01033, 1.0, 0.05951, 0.02519, 0.009134, 1.0, 0.1248, 0.05127, 0.01681, 1.0, 0.1248, 0.05127, 0.01681, 1.0, 0.1248, 0.05127, 0.01681, 1.0, 0.1248, 0.05127, 0.01681, 1.0, 0.1248, 0.05127, 0.01681, 1.0, 0.1248, 0.05127, 0.01681, 1.0, 0.05951, 0.02519, 0.009134, 1.0, 0.1248, 0.05127, 0.01681, 1.0, 0.1248, 0.05127, 0.01681, 1.0, 0.1248, 0.05127, 0.01681, 1.0, 0.1274, 0.05286, 0.01764, 1.0, 0.1248, 0.05127, 0.01681, 1.0])
me_sphere.materials.append(mat_material_001)
me_sphere.use_remesh_preserve_volume = False
me_sphere.use_remesh_preserve_attributes = False
me_sphere.use_mirror_vertex_groups = False
me_sphere.update()

# ---- objects
ob_inside = bpy.data.objects.new('Inside', me_sphere_001)
ob_potato_split = bpy.data.objects.new('Potato_Split', me_sphere)

# ---- transforms, parenting, visibility, modifiers, constraints
ob_inside.location = (0.0, 0.0, 0.0)
ob_inside.scale = (1.4, 1.4, 2.0)
ob_inside.lineart.crease_threshold = 0.0
ob_potato_split.location = (0.0, 0.0, 0.0)
ob_potato_split.scale = (1.4, 1.4, 2.0)
ob_potato_split.lineart.crease_threshold = 0.0

# ---- collection membership
col_collection_1.objects.link(ob_inside)
col_collection_1.objects.link(ob_potato_split)

# ---- scene / render settings (as saved in the file)
scene.frame_start = 1; scene.frame_end = 250; scene.frame_set(1)
scene.render.engine = 'BLENDER_EEVEE_NEXT'
scene.render.resolution_percentage = 50
scene.render.dither_intensity = 0.0
scene.cycles.use_denoising = False
scene.cycles.samples = 128
scene.cycles.sampling_pattern = 'TABULATED_SOBOL'
scene.cycles.light_sampling_threshold = 0.0
scene.cycles.use_adaptive_sampling = False
scene.cycles.use_light_tree = False
scene.cycles.blur_glossy = 0.0
scene.cycles.sample_clamp_indirect = 0.0
scene.view_settings.view_transform = 'Standard'
bpy.context.view_layer.update()

# ---- added for rendering (the .blend has no active camera and no usable light): camera, sun
cam_auto = bpy.data.cameras.new('AutoCamera')
cam_auto.lens = 50.0
cam_auto.sensor_width = 36.0
cam_auto.clip_end = 1000.0
ob_auto_camera = bpy.data.objects.new('AutoCamera', cam_auto)
scene.collection.objects.link(ob_auto_camera)
ob_auto_camera.location = (4.55377, -4.99621, 3.74995)
ob_auto_camera.rotation_euler = (1.09748, -7.21219e-08, 0.694738)
scene.camera = ob_auto_camera
light_auto_sun = bpy.data.lights.new('AutoSun', 'SUN')
light_auto_sun.energy = 3.0
light_auto_sun.angle = 0.0523599
ob_auto_sun = bpy.data.objects.new('AutoSun', light_auto_sun)
scene.collection.objects.link(ob_auto_sun)
ob_auto_sun.rotation_euler = (0.872665, 0.174533, 0.523599)
bpy.context.view_layer.update()
